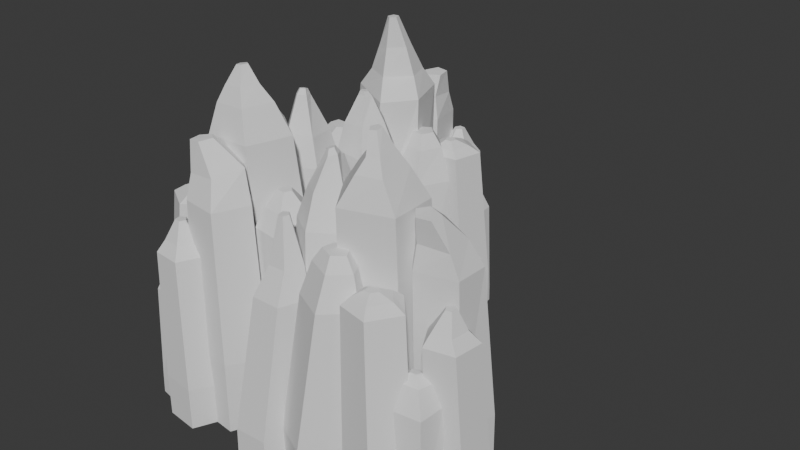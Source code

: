 # Source: StoneWallCorner.blend  (saved by Blender 4.5.88; exported with 4.5.12 LTS)
import bpy
from mathutils import Matrix  # noqa: F401  (used for matrix-valued properties, if any)

bpy.ops.wm.read_factory_settings(use_empty=True)
scene = bpy.context.scene
scene.name = 'Scene'

# ---- world
world_world = bpy.data.worlds.new('World'); scene.world = world_world
world_world.use_nodes = True; world_world.node_tree.nodes.clear()
_N = world_world.node_tree.nodes; _L = world_world.node_tree.links
n0 = _N.new('ShaderNodeOutputWorld'); n0.name = 'World Output'; n0.location = (200, 100)
n1 = _N.new('ShaderNodeBackground'); n1.name = 'Background'; n1.location = (-200, 100)
n1.inputs[0].default_value = (0.05088, 0.05088, 0.05088, 1.0)
_L.new(n1.outputs[0], n0.inputs[0])
n0.is_active_output = True
world_world.color = (0.05088, 0.05088, 0.05088)
world_world.sun_shadow_jitter_overblur = 0.0

# ---- meshes
me_cylinder_012 = bpy.data.meshes.new('Cylinder.012')
me_cylinder_012.from_pydata([(-1.304, -1.241, -3.014), (-1.318, -1.259, -1.077), (-0.3532, -1.932, -3.014), (-0.3673, -1.95, -1.135), (-0.7165, -3.05, -3.014), (-0.7306, -3.068, -1.117), (-1.892, -3.05, -3.014), (-1.906, -3.068, -1.113), (-2.255, -1.932, -3.014), (-2.269, -1.95, -1.07), (-0.7885, -2.106, 2.745), (-1.613, -1.487, 2.758), (-1.106, -3.054, 2.727), (-2.094, -3.077, 2.714), (-2.451, -2.059, 2.733), (-1.146, -2.183, 3.372), (-1.65, -1.924, 3.353), (-1.378, -2.808, 3.35), (-2.079, -2.792, 3.325), (-2.226, -2.3, 3.33), (-1.413, -2.283, 3.703), (-1.701, -2.171, 3.634), (-1.559, -2.644, 3.695), (-1.974, -2.649, 3.653), (-2.047, -2.398, 3.618), (-1.642, -2.335, 4.068), (-1.756, -2.252, 4.045), (-1.69, -2.463, 4.066), (-1.834, -2.459, 4.041), (-1.874, -2.329, 4.028), (-0.4239, -0.3214, -3.014), (-0.4267, -0.3313, -2.598), (0.08659, -0.4511, -3.014), (0.08374, -0.461, -2.649), (0.121, -0.9766, -3.014), (0.1181, -0.9866, -2.671), (-0.3682, -1.172, -3.014), (-0.3711, -1.182, -2.648), (-0.705, -0.7668, -3.014), (-0.7078, -0.7767, -2.611), (-0.002642, -0.6309, -0.4088), (-0.4399, -0.5198, -0.4088), (0.02682, -1.081, -0.4088), (-0.3922, -1.248, -0.4088), (-0.6807, -0.9013, -0.4088), (-0.1155, -0.749, 0.02981), (-0.399, -0.677, 0.02981), (-0.09644, -1.041, 0.02981), (-0.3681, -1.149, 0.02981), (-0.5551, -0.9243, 0.02981), (-0.2498, -0.8767, 0.6887), (-0.3433, -0.8529, 0.6887), (-0.2435, -0.9729, 0.6887), (-0.3331, -1.009, 0.6887), (-0.3948, -0.9345, 0.6887), (-1.678, -0.5716, -3.014), (-1.665, -0.5786, -2.141), (-1.342, 0.08786, -3.014), (-1.329, 0.08088, -2.28), (-0.6109, -0.02792, -3.014), (-0.5982, -0.03489, -2.109), (-0.4951, -0.7589, -3.014), (-0.4824, -0.7659, -2.247), (-1.155, -1.095, -3.014), (-1.142, -1.102, -2.223), (-1.024, -0.3088, 0.6241), (-1.312, -0.8738, 0.624), (-0.396, -0.4129, 0.6223), (-0.2954, -1.042, 0.6212), (-0.8616, -1.327, 0.6223), (-0.8356, -0.6374, 1.192), (-1.022, -1.004, 1.192), (-0.429, -0.7033, 1.192), (-0.3642, -1.11, 1.191), (-0.731, -1.296, 1.192), (-0.6668, -0.9504, 2.076), (-0.7335, -1.065, 2.073), (-0.5311, -0.9738, 2.077), (-0.5134, -1.103, 2.075), (-0.639, -1.159, 2.073), (-3.379, -1.826, -3.014), (-3.404, -1.819, -1.959), (-3.01, -1.103, -3.014), (-3.02, -1.068, -1.954), (-2.209, -1.229, -3.014), (-2.186, -1.198, -1.96), (-2.081, -2.031, -3.014), (-2.053, -2.032, -1.969), (-2.806, -2.4, -3.014), (-2.808, -2.417, -1.973), (-2.801, -1.461, 1.006), (-3.147, -2.167, 0.9976), (-2.035, -1.589, 0.9989), (-1.916, -2.36, 0.9864), (-2.605, -2.713, 0.9899), (-2.689, -1.687, 1.703), (-2.899, -2.196, 1.671), (-2.197, -1.761, 1.691), (-2.109, -2.302, 1.655), (-2.554, -2.541, 1.658), (-2.596, -1.856, 1.977), (-2.714, -2.151, 1.956), (-2.317, -1.894, 1.971), (-2.266, -2.208, 1.947), (-2.516, -2.354, 1.943), (-0.1271, -0.7979, -3.014), (-0.1362, -0.8108, -1.696), (0.5414, -1.242, -3.014), (0.5323, -1.255, -1.696), (0.3253, -2.015, -3.014), (0.3162, -2.028, -1.696), (-0.4766, -2.049, -3.014), (-0.4857, -2.062, -1.696), (-0.7562, -1.296, -3.014), (-0.7654, -1.309, -1.696), (0.4526, -1.371, 1.152), (-0.248, -1.011, 1.208), (0.2236, -2.234, 1.129), (-0.5875, -2.186, 1.183), (-0.8449, -1.476, 1.195), (0.2018, -1.483, 1.312), (-0.2823, -1.246, 1.355), (0.02728, -2.106, 1.299), (-0.5201, -2.057, 1.333), (-0.6698, -1.576, 1.351), (-0.1786, -1.639, 1.772), (-0.35, -1.526, 1.763), (-0.2423, -1.841, 1.769), (-0.4508, -1.84, 1.758), (-0.4989, -1.653, 1.749), (-2.442, -1.131, -3.014), (-2.426, -1.14, -1.43), (-2.025, -0.3113, -3.014), (-2.009, -0.32, -1.449), (-1.116, -0.4552, -3.014), (-1.1, -0.4639, -1.43), (-0.9718, -1.364, -3.014), (-0.9559, -1.373, -1.506), (-1.792, -1.782, -3.014), (-1.776, -1.79, -1.43), (-1.787, -0.4453, 1.808), (-2.19, -1.057, 1.829), (-0.9756, -0.6538, 1.769), (-0.8696, -1.411, 1.76), (-1.607, -1.71, 1.761), (-1.667, -0.6477, 2.469), (-1.93, -1.036, 2.499), (-1.1, -0.7557, 2.379), (-1.032, -1.338, 2.384), (-1.573, -1.46, 2.456), (-1.565, -0.9814, 3.121), (-1.633, -1.132, 3.135), (-1.376, -0.9936, 3.129), (-1.331, -1.161, 3.16), (-1.5, -1.251, 3.161), (-1.536, -1.015, 3.244), (-1.57, -1.105, 3.256), (-1.427, -1.016, 3.251), (-1.398, -1.108, 3.275), (-1.491, -1.164, 3.28), (-2.339, -4.384, -3.014), (-2.336, -4.374, -2.598), (-2.854, -4.274, -3.014), (-2.852, -4.264, -2.649), (-2.908, -3.75, -3.014), (-2.906, -3.74, -2.671), (-2.427, -3.537, -3.014), (-2.425, -3.527, -2.648), (-2.075, -3.928, -3.014), (-2.073, -3.918, -2.61), (-2.788, -4.205, -0.4863), (-2.236, -4.265, -0.448), (-2.856, -3.549, -0.4863), (-2.329, -3.369, -0.448), (-2.057, -3.791, -0.4215), (-2.63, -4.026, 0.007893), (-2.252, -4.094, -0.0115), (-2.674, -3.601, 0.0008428), (-2.318, -3.459, -0.02213), (-2.121, -3.762, -0.04004), (-2.453, -3.832, 0.1402), (-2.332, -3.86, 0.1307), (-2.466, -3.697, 0.1427), (-2.352, -3.648, 0.1322), (-2.281, -3.749, 0.1189), (-1.095, -4.086, -3.014), (-1.108, -4.08, -2.141), (-1.406, -4.758, -3.014), (-1.419, -4.751, -2.095), (-2.141, -4.67, -3.014), (-2.154, -4.664, -2.068), (-2.285, -3.944, -3.014), (-2.297, -3.938, -2.247), (-1.638, -3.583, -3.014), (-1.651, -3.577, -2.223), (-1.631, -4.588, 0.6815), (-1.365, -4.013, 0.6813), (-2.261, -4.513, 0.6756), (-2.384, -3.891, 0.6713), (-1.831, -3.582, 0.675), (-1.765, -4.403, 0.9173), (-1.589, -4.034, 0.9161), (-2.173, -4.355, 0.9109), (-2.249, -3.955, 0.9058), (-1.888, -3.758, 0.9084), (-1.867, -4.231, 1.319), (-1.805, -4.114, 1.317), (-2.002, -4.215, 1.319), (-2.024, -4.087, 1.317), (-1.902, -4.025, 1.316), (0.5382, -2.761, -3.014), (0.5242, -2.754, -1.71), (0.204, -3.484, -3.014), (0.19, -3.477, -1.71), (-0.5871, -3.39, -3.014), (-0.6011, -3.383, -1.71), (-0.7418, -2.608, -3.014), (-0.7557, -2.601, -1.71), (-0.0463, -2.22, -3.014), (-0.06026, -2.213, -1.71), (-0.0157, -3.368, 1.189), (0.3138, -2.657, 1.19), (-0.7884, -3.249, 1.2), (-0.915, -2.51, 1.217), (-0.2615, -2.143, 1.205), (-0.1961, -3.128, 1.597), (0.02958, -2.661, 1.6), (-0.7175, -3.039, 1.584), (-0.8111, -2.541, 1.579), (-0.3584, -2.31, 1.591), (-0.401, -2.82, 1.909), (-0.3248, -2.668, 1.911), (-0.5787, -2.79, 1.904), (-0.6106, -2.622, 1.903), (-0.4553, -2.546, 1.908), (-2.654, -3.919, -3.014), (-2.645, -3.906, -1.696), (-3.339, -3.501, -3.014), (-3.33, -3.488, -1.696), (-3.152, -2.72, -3.014), (-3.144, -2.707, -1.696), (-2.352, -2.656, -3.014), (-2.344, -2.643, -1.696), (-2.044, -3.397, -3.014), (-2.036, -3.384, -1.696), (-3.137, -3.268, 1.284), (-2.526, -3.655, 1.28), (-2.981, -2.595, 1.28), (-2.307, -2.526, 1.272), (-2.012, -3.197, 1.272), (-2.929, -3.135, 1.426), (-2.52, -3.401, 1.422), (-2.83, -2.695, 1.414), (-2.393, -2.651, 1.402), (-2.191, -3.099, 1.407), (-2.679, -3.005, 1.529), (-2.543, -3.094, 1.528), (-2.652, -2.853, 1.529), (-2.504, -2.843, 1.527), (-2.435, -2.994, 1.526), (-0.353, -3.498, -3.014), (-0.3692, -3.49, -1.507), (-0.7391, -4.333, -3.014), (-0.7552, -4.325, -1.43), (-1.653, -4.224, -3.014), (-1.669, -4.216, -1.43), (-1.831, -3.321, -3.014), (-1.848, -3.313, -1.506), (-1.028, -2.872, -3.014), (-1.044, -2.864, -1.476), (-1.002, -4.146, 1.727), (-0.7116, -3.365, 1.737), (-1.716, -4.138, 1.735), (-1.922, -3.3, 1.727), (-1.308, -2.82, 1.737), (-1.181, -3.921, 2.261), (-0.9573, -3.242, 2.392), (-1.74, -3.96, 2.202), (-1.858, -3.34, 2.246), (-1.388, -2.915, 2.368), (-1.675, -3.721, 2.834), (-1.585, -3.413, 2.861), (-1.936, -3.701, 2.81), (-1.991, -3.411, 2.807), (-1.78, -3.25, 2.844), (-1.648, -0.6107, -3.014), (-1.85, -0.5609, -2.607), (-2.385, -0.4371, -3.014), (-2.382, -0.4272, -2.669), (-2.414, 0.08741, -3.014), (-2.416, 0.09838, -2.648), (-1.655, 0.2303, -3.014), (-1.893, 0.2868, -2.63), (-1.412, -0.1565, -3.014), (-1.581, -0.1133, -2.647), (-2.295, -0.2573, -0.3805), (-1.858, -0.3684, -0.3805), (-2.325, 0.1929, -0.3805), (-1.904, 0.3597, -0.3805), (-1.617, 0.01314, -0.3805), (-2.183, -0.1392, 0.05806), (-1.899, -0.2112, 0.05806), (-2.202, 0.1527, 0.05806), (-1.93, 0.2611, 0.05806), (-1.743, 0.03616, 0.05806), (-2.048, -0.01151, 0.7169), (-1.955, -0.03526, 0.7169), (-2.055, 0.08473, 0.7169), (-1.965, 0.1205, 0.7169), (-1.903, 0.0463, 0.7169), (-3.448, -0.9663, -3.014), (-3.434, -0.967, -2.157), (-3.439, -0.2263, -3.014), (-3.424, -0.2269, -2.188), (-2.732, -0.006727, -3.014), (-2.718, -0.007361, -2.257), (-2.296, -0.6127, -3.014), (-2.29, -0.6117, -2.222), (-2.748, -1.204, -3.014), (-2.733, -1.205, -2.198), (-2.979, -0.4416, 0.6241), (-2.987, -1.076, 0.624), (-2.369, -0.257, 0.6223), (-2.0, -0.7769, 0.6212), (-2.382, -1.282, 0.6224), (-2.686, -0.5956, 1.218), (-2.695, -0.9978, 1.222), (-2.29, -0.4775, 1.217), (-2.053, -0.8073, 1.219), (-2.307, -1.127, 1.223), (-2.449, -0.6542, 2.162), (-2.458, -0.7789, 2.161), (-2.304, -0.6241, 2.158), (-2.235, -0.7279, 2.155), (-2.331, -0.8222, 2.157), (0.2181, 1.212, -3.014), (0.1999, 1.226, -1.077), (-0.4729, 0.2608, -3.014), (-0.4911, 0.2749, -1.135), (-1.591, 0.624, -3.014), (-1.609, 0.6382, -1.117), (-1.591, 1.8, -3.014), (-1.609, 1.814, -1.113), (-0.4729, 2.163, -3.014), (-0.4911, 2.177, -1.07), (-0.7719, 0.5945, 2.8), (-0.18, 1.409, 2.8), (-1.73, 0.9056, 2.797), (-1.73, 1.913, 2.794), (-0.7719, 2.224, 2.797), (-0.9135, 0.8998, 3.455), (-0.6641, 1.396, 3.44), (-1.566, 1.109, 3.445), (-1.567, 1.797, 3.427), (-1.065, 1.952, 3.427), (-1.041, 1.145, 3.798), (-0.9355, 1.427, 3.731), (-1.417, 1.278, 3.796), (-1.433, 1.685, 3.759), (-1.178, 1.761, 3.722), (-1.097, 1.371, 4.164), (-1.015, 1.484, 4.141), (-1.23, 1.414, 4.164), (-1.23, 1.554, 4.141), (-1.097, 1.598, 4.127), (1.138, 0.3314, -3.014), (1.128, 0.3343, -2.598), (1.008, -0.179, -3.014), (0.9982, -0.1762, -2.649), (0.4826, -0.2134, -3.014), (0.4726, -0.2106, -2.671), (0.2874, 0.2758, -3.014), (0.2775, 0.2786, -2.648), (0.6924, 0.6125, -3.014), (0.6825, 0.6153, -2.611), (0.8283, -0.08982, -0.4088), (0.9394, 0.3474, -0.4088), (0.3781, -0.1193, -0.4088), (0.211, 0.2998, -0.4088), (0.5579, 0.5882, -0.4088), (0.7102, 0.02309, 0.02981), (0.7822, 0.3066, 0.02981), (0.4183, 0.003985, 0.02981), (0.31, 0.2757, 0.02981), (0.5349, 0.4627, 0.02981), (0.5825, 0.1573, 0.6887), (0.6063, 0.2508, 0.6887), (0.4863, 0.1511, 0.6887), (0.4506, 0.2406, 0.6887), (0.5247, 0.3023, 0.6887), (0.8876, 1.585, -3.014), (0.8806, 1.573, -2.141), (1.547, 1.249, -3.014), (1.54, 1.237, -2.28), (1.431, 0.5184, -3.014), (1.424, 0.5057, -2.109), (0.7003, 0.4026, -3.014), (0.6933, 0.3899, -2.247), (0.3643, 1.062, -3.014), (0.3573, 1.049, -2.223), (1.15, 0.932, 0.6241), (0.5854, 1.22, 0.624), (1.046, 0.3036, 0.6223), (0.4169, 0.2029, 0.6212), (0.132, 0.7692, 0.6223), (0.8218, 0.7432, 1.192), (0.4555, 0.9297, 1.192), (0.7559, 0.3365, 1.192), (0.349, 0.2717, 1.191), (0.1633, 0.6384, 1.192), (0.4953, 0.5634, 2.082), (0.3746, 0.6249, 2.082), (0.4741, 0.4296, 2.082), (0.3403, 0.4083, 2.082), (0.2788, 0.5291, 2.082), (-0.3668, 3.287, -3.014), (-0.3595, 3.312, -1.959), (0.3557, 2.918, -3.014), (0.3917, 2.927, -1.954), (0.2298, 2.116, -3.014), (0.2615, 2.094, -1.96), (-0.572, 1.989, -3.014), (-0.5728, 1.96, -1.969), (-0.9412, 2.713, -3.014), (-0.9577, 2.716, -1.973), (-0.01764, 2.702, 0.9984), (-0.7082, 3.054, 0.9978), (-0.1437, 1.936, 0.9946), (-0.9131, 1.814, 0.9916), (-1.262, 2.506, 0.9936), (-0.3284, 2.544, 1.687), (-0.7797, 2.774, 1.686), (-0.4087, 2.043, 1.684), (-0.9097, 1.964, 1.682), (-1.139, 2.415, 1.684), (-0.5226, 2.426, 1.979), (-0.7801, 2.557, 1.979), (-0.5678, 2.14, 1.979), (-0.8532, 2.095, 1.979), (-0.9844, 2.353, 1.979), (0.6613, 0.03462, -3.014), (0.6484, 0.04372, -1.696), (0.2169, -0.6338, -3.014), (0.2041, -0.6247, -1.696), (-0.5562, -0.4178, -3.014), (-0.569, -0.4087, -1.696), (-0.5896, 0.3842, -3.014), (-0.6024, 0.3933, -1.696), (0.1628, 0.6638, -3.014), (0.15, 0.6729, -1.696), (0.08868, -0.5451, 1.152), (0.4486, 0.1555, 1.208), (-0.7746, -0.316, 1.129), (-0.7343, 0.4892, 1.186), (-0.01929, 0.7506, 1.196), (-0.02365, -0.2942, 1.312), (0.2134, 0.1898, 1.355), (-0.6476, -0.1203, 1.3), (-0.6077, 0.4194, 1.338), (-0.1228, 0.5726, 1.353), (-0.1908, 0.07721, 1.776), (-0.07913, 0.2472, 1.768), (-0.3995, 0.1356, 1.776), (-0.4054, 0.3383, 1.768), (-0.214, 0.39, 1.758), (0.328, 2.35, -3.014), (0.3194, 2.334, -1.43), (1.148, 1.932, -3.014), (1.139, 1.916, -1.449), (1.004, 1.023, -3.014), (0.9953, 1.007, -1.43), (0.09515, 0.8793, -3.014), (0.08647, 0.8635, -1.506), (-0.3226, 1.699, -3.014), (-0.3313, 1.683, -1.43), (0.9265, 1.66, 1.77), (0.2243, 2.018, 1.77), (0.8033, 0.8816, 1.77), (0.02479, 0.7583, 1.77), (-0.333, 1.461, 1.77), (0.7012, 1.518, 2.447), (0.2333, 1.734, 2.475), (0.6706, 0.9839, 2.386), (0.05557, 0.8865, 2.411), (-0.1437, 1.384, 2.478), (0.3816, 1.398, 3.156), (0.2096, 1.449, 3.177), (0.3803, 1.215, 3.165), (0.1958, 1.155, 3.204), (0.08806, 1.311, 3.212), (0.3478, 1.366, 3.284), (0.246, 1.391, 3.302), (0.3512, 1.26, 3.291), (0.2484, 1.223, 3.32), (0.1836, 1.308, 3.329), (-2.925, 2.246, -3.014), (-2.915, 2.244, -2.598), (-2.815, 2.762, -3.014), (-2.805, 2.759, -2.649), (-2.291, 2.816, -3.014), (-2.281, 2.814, -2.671), (-2.077, 2.335, -3.014), (-2.067, 2.332, -2.648), (-2.469, 1.983, -3.014), (-2.459, 1.98, -2.61), (-2.746, 2.695, -0.4863), (-2.806, 2.143, -0.448), (-2.089, 2.764, -0.4863), (-1.91, 2.236, -0.448), (-2.332, 1.964, -0.4215), (-2.567, 2.537, 0.007894), (-2.635, 2.159, -0.0115), (-2.141, 2.581, 0.000843), (-2.0, 2.225, -0.02213), (-2.303, 2.029, -0.04004), (-2.373, 2.361, 0.1402), (-2.401, 2.239, 0.1307), (-2.238, 2.373, 0.1427), (-2.189, 2.26, 0.1322), (-2.29, 2.188, 0.1189), (-2.627, 1.003, -3.014), (-2.62, 1.016, -2.141), (-3.299, 1.313, -3.014), (-3.292, 1.326, -2.095), (-3.211, 2.048, -3.014), (-3.205, 2.061, -2.068), (-2.485, 2.192, -3.014), (-2.479, 2.205, -2.247), (-2.124, 1.546, -3.014), (-2.118, 1.559, -2.223), (-3.129, 1.539, 0.6815), (-2.554, 1.273, 0.6813), (-3.054, 2.168, 0.6756), (-2.432, 2.292, 0.6713), (-2.123, 1.738, 0.6752), (-2.943, 1.673, 0.9174), (-2.57, 1.501, 0.9172), (-2.894, 2.081, 0.9109), (-2.491, 2.161, 0.9067), (-2.29, 1.802, 0.9106), (-2.725, 1.815, 1.325), (-2.602, 1.758, 1.325), (-2.708, 1.949, 1.325), (-2.576, 1.976, 1.325), (-2.509, 1.857, 1.325), (-1.302, -0.6307, -3.014), (-1.295, -0.6167, -1.71), (-2.025, -0.2964, -3.014), (-2.018, -0.2824, -1.71), (-1.931, 0.4946, -3.014), (-1.924, 0.5086, -1.71), (-1.149, 0.6493, -3.014), (-1.142, 0.6633, -1.71), (-0.7607, -0.04616, -3.014), (-0.7537, -0.03219, -1.71), (-1.91, -0.07736, 1.19), (-1.198, -0.4063, 1.19), (-1.805, 0.684, 1.206), (-1.069, 0.8076, 1.225), (-0.6862, 0.1671, 1.206), (-1.688, 0.08798, 1.606), (-1.213, -0.1315, 1.606), (-1.619, 0.5931, 1.601), (-1.124, 0.685, 1.597), (-0.8727, 0.2481, 1.601), (-1.41, 0.2684, 1.93), (-1.253, 0.1961, 1.93), (-1.39, 0.4385, 1.93), (-1.222, 0.4699, 1.929), (-1.137, 0.3219, 1.93), (-2.46, 2.561, -3.014), (-2.447, 2.553, -1.696), (-2.042, 3.246, -3.014), (-2.029, 3.238, -1.696), (-1.261, 3.06, -3.014), (-1.248, 3.051, -1.696), (-1.197, 2.26, -3.014), (-1.184, 2.251, -1.696), (-1.938, 1.952, -3.014), (-1.925, 1.943, -1.696), (-1.82, 3.035, 1.289), (-2.178, 2.449, 1.289), (-1.151, 2.876, 1.287), (-1.096, 2.191, 1.285), (-1.731, 1.927, 1.287), (-1.699, 2.818, 1.437), (-1.931, 2.438, 1.437), (-1.265, 2.714, 1.427), (-1.23, 2.27, 1.42), (-1.641, 2.099, 1.426), (-1.573, 2.565, 1.548), (-1.65, 2.44, 1.548), (-1.43, 2.531, 1.548), (-1.419, 2.384, 1.548), (-1.554, 2.328, 1.548), (-2.039, 0.2606, -3.014), (-2.03, 0.2767, -1.507), (-2.874, 0.6466, -3.014), (-2.866, 0.6627, -1.43), (-2.765, 1.56, -3.014), (-2.757, 1.576, -1.43), (-1.862, 1.739, -3.014), (-1.854, 1.755, -1.506), (-1.413, 0.9357, -3.014), (-1.405, 0.9518, -1.476), (-2.674, 0.9209, 1.742), (-1.945, 0.5874, 1.758), (-2.572, 1.715, 1.757), (-1.803, 1.863, 1.761), (-1.412, 1.175, 1.77), (-2.423, 1.124, 2.304), (-1.861, 0.8023, 2.445), (-2.386, 1.747, 2.247), (-1.863, 1.784, 2.305), (-1.547, 1.223, 2.432), (-2.298, 1.557, 2.906), (-2.042, 1.423, 2.941), (-2.274, 1.821, 2.883), (-2.026, 1.842, 2.887), (-1.897, 1.604, 2.928), (1.634, 0.9732, -3.014), (1.655, 0.974, -1.1), (2.371, 2.16, -3.014), (2.389, 2.144, -1.135), (3.49, 1.8, -3.014), (3.508, 1.786, -1.117), (3.49, 0.624, -3.014), (3.508, 0.6099, -1.113), (2.341, 0.1039, -3.014), (2.363, 0.1088, -1.076), (2.562, 1.824, 2.655), (1.911, 0.7, 2.649), (3.514, 1.516, 2.681), (3.511, 0.5101, 2.681), (2.557, 0.1957, 2.657), (2.583, 1.514, 3.064), (2.317, 0.9677, 3.051), (3.234, 1.307, 3.09), (3.235, 0.6197, 3.096), (2.728, 0.4636, 3.079), (2.562, 1.264, 3.654), (2.453, 0.9813, 3.654), (2.939, 1.131, 3.669), (2.955, 0.7247, 3.687), (2.697, 0.6482, 3.683), (2.566, 1.036, 4.31), (2.484, 0.9225, 4.315), (2.7, 0.9925, 4.315), (2.7, 0.8525, 4.321), (2.566, 0.8092, 4.321), (0.8485, 1.555, -3.014), (0.8983, 1.758, -2.607), (1.022, 2.292, -3.014), (1.032, 2.289, -2.669), (1.547, 2.321, -3.014), (1.558, 2.324, -2.648), (1.689, 1.563, -3.014), (1.746, 1.8, -2.63), (1.303, 1.32, -3.014), (1.346, 1.488, -2.647), (1.202, 2.203, -0.3805), (1.091, 1.766, -0.3805), (1.652, 2.232, -0.3805), (1.819, 1.812, -0.3805), (1.472, 1.525, -0.3805), (1.32, 2.09, 0.05806), (1.248, 1.807, 0.05806), (1.612, 2.109, 0.05806), (1.72, 1.838, 0.05806), (1.495, 1.651, 0.05806), (1.448, 1.956, 0.7169), (1.424, 1.862, 0.7169), (1.544, 1.962, 0.7169), (1.58, 1.873, 0.7169), (1.506, 1.811, 0.7169), (0.4929, 3.356, -3.014), (0.4922, 3.341, -2.157), (1.233, 3.346, -3.014), (1.232, 3.332, -2.188), (1.452, 2.64, -3.014), (1.452, 2.625, -2.257), (0.8465, 2.204, -3.014), (0.8475, 2.198, -2.222), (0.255, 2.655, -3.014), (0.2544, 2.641, -2.198), (1.018, 2.886, 0.6241), (0.3836, 2.894, 0.624), (1.202, 2.277, 0.6223), (0.6823, 1.908, 0.6212), (0.1763, 2.29, 0.6223), (0.8064, 2.571, 1.192), (0.3954, 2.577, 1.192), (0.927, 2.176, 1.192), (0.5904, 1.937, 1.191), (0.2622, 2.186, 1.192), (0.5932, 2.266, 2.082), (0.4577, 2.268, 2.082), (0.6309, 2.124, 2.082), (0.521, 2.05, 2.082), (0.4141, 2.139, 2.082), (2.265, -0.8631, -3.014), (2.258, -0.8883, -1.959), (1.517, -0.6275, -3.014), (1.493, -0.5769, -1.953), (1.602, -0.03532, -3.014), (1.588, 0.0758, -1.956), (2.42, 0.1732, -3.014), (2.435, 0.2728, -1.966), (2.84, -0.2897, -3.014), (2.856, -0.292, -1.973), (1.916, -0.2783, 0.9984), (2.607, -0.6305, 0.9978), (2.042, 0.4842, 0.9946), (2.812, 0.6095, 0.9916), (3.161, -0.08213, 0.9936), (2.221, -0.1478, 1.686), (2.678, -0.3499, 1.686), (2.282, 0.2627, 1.683), (2.798, 0.4335, 1.681), (3.035, 0.008478, 1.684), (2.407, -0.005799, 1.975), (2.665, -0.1335, 1.976), (2.441, 0.2459, 1.974), (2.728, 0.3205, 1.974), (2.864, 0.07107, 1.975), (1.237, 2.389, -3.014), (1.25, 2.38, -1.696), (1.682, 3.058, -3.014), (1.695, 3.048, -1.696), (2.455, 2.841, -3.014), (2.468, 2.832, -1.696), (2.487, 2.035, -3.014), (2.5, 2.023, -1.696), (1.669, 1.413, -3.014), (1.679, 1.392, -1.696), (1.81, 2.969, 1.152), (1.45, 2.268, 1.208), (2.673, 2.74, 1.129), (2.633, 1.934, 1.186), (1.893, 1.544, 1.196), (1.922, 2.718, 1.312), (1.677, 2.19, 1.355), (2.546, 2.544, 1.3), (2.505, 1.997, 1.338), (1.984, 1.657, 1.353), (2.08, 2.297, 1.776), (1.946, 2.011, 1.768), (2.291, 2.255, 1.776), (2.281, 1.972, 1.767), (2.069, 1.811, 1.757), (1.489, -0.3494, -3.014), (1.497, -0.3336, -1.43), (0.6687, 0.06834, -3.014), (0.6774, 0.08415, -1.52), (0.8126, 0.9772, -3.014), (0.8213, 0.993, -1.43), (1.721, 1.121, -3.014), (1.73, 1.137, -1.495), (2.139, 0.3013, -3.014), (2.148, 0.3171, -1.43), (0.89, 0.3404, 1.77), (1.591, -0.01803, 1.769), (1.013, 1.119, 1.77), (1.79, 1.241, 1.769), (2.142, 0.5391, 1.768), (1.092, 0.4779, 2.432), (1.536, 0.2611, 2.44), (1.128, 1.012, 2.371), (1.718, 1.109, 2.362), (1.896, 0.6118, 2.411), (1.314, 0.5917, 2.998), (1.471, 0.5408, 2.981), (1.316, 0.7747, 2.999), (1.483, 0.8347, 2.987), (1.579, 0.6792, 2.977), (1.328, 0.6228, 3.094), (1.419, 0.598, 3.083), (1.324, 0.7293, 3.096), (1.416, 0.7663, 3.091), (1.473, 0.6815, 3.085), (4.824, 0.1772, -3.014), (4.814, 0.1796, -2.598), (4.714, -0.3379, -3.014), (4.704, -0.3354, -2.649), (4.19, -0.3924, -3.014), (4.18, -0.3899, -2.671), (3.976, 0.08901, -3.014), (3.966, 0.09148, -2.648), (4.368, 0.441, -3.014), (4.358, 0.4435, -2.61), (4.644, -0.2717, -0.4863), (4.704, 0.2805, -0.448), (3.988, -0.34, -0.4863), (3.809, 0.1873, -0.448), (4.231, 0.4594, -0.4215), (4.465, -0.1134, 0.007894), (4.534, 0.2643, -0.0115), (4.04, -0.1576, 0.000843), (3.899, 0.1982, -0.02213), (4.201, 0.3949, -0.04004), (4.272, 0.06277, 0.1402), (4.3, 0.1843, 0.1307), (4.137, 0.05059, 0.1427), (4.087, 0.1638, 0.1322), (4.189, 0.2353, 0.1189), (4.526, 1.421, -3.014), (4.519, 1.408, -2.141), (5.197, 1.11, -3.014), (5.191, 1.097, -2.095), (5.11, 0.3753, -3.014), (5.103, 0.3623, -2.068), (4.384, 0.2316, -3.014), (4.377, 0.2186, -2.247), (4.023, 0.8777, -3.014), (4.016, 0.8647, -2.223), (5.028, 0.8847, 0.6815), (4.452, 1.151, 0.6813), (4.953, 0.2552, 0.6756), (4.331, 0.1321, 0.6713), (4.022, 0.6856, 0.6752), (4.842, 0.7506, 0.9174), (4.468, 0.9231, 0.9172), (4.793, 0.3425, 0.9109), (4.39, 0.2627, 0.9067), (4.189, 0.6215, 0.9106), (4.623, 0.6088, 1.325), (4.5, 0.6657, 1.325), (4.607, 0.4742, 1.325), (4.474, 0.4479, 1.325), (4.408, 0.5662, 1.325), (3.201, 3.054, -3.014), (3.194, 3.04, -1.71), (3.924, 2.72, -3.014), (3.917, 2.706, -1.71), (3.829, 1.929, -3.014), (3.822, 1.915, -1.71), (3.048, 1.774, -3.014), (3.041, 1.76, -1.71), (2.659, 2.47, -3.014), (2.652, 2.456, -1.71), (3.808, 2.501, 1.19), (3.097, 2.83, 1.19), (3.703, 1.74, 1.206), (2.968, 1.616, 1.225), (2.585, 2.257, 1.206), (3.587, 2.336, 1.606), (3.112, 2.555, 1.606), (3.517, 1.831, 1.601), (3.021, 1.739, 1.597), (2.771, 2.176, 1.601), (3.3, 2.155, 1.929), (3.144, 2.228, 1.929), (3.276, 1.985, 1.928), (3.108, 1.954, 1.926), (3.025, 2.102, 1.928), (4.359, -0.1376, -3.014), (4.346, -0.129, -1.696), (3.94, -0.8226, -3.014), (3.927, -0.814, -1.696), (3.16, -0.6363, -3.014), (3.146, -0.6277, -1.696), (3.096, 0.1638, -3.014), (3.082, 0.1724, -1.696), (3.837, 0.472, -3.014), (3.823, 0.4806, -1.696), (3.719, -0.6118, 1.289), (4.077, -0.02507, 1.289), (3.05, -0.4522, 1.287), (2.995, 0.2331, 1.285), (3.63, 0.4971, 1.287), (3.597, -0.3943, 1.437), (3.83, -0.01388, 1.437), (3.164, -0.2908, 1.427), (3.128, 0.1535, 1.42), (3.54, 0.3247, 1.426), (3.472, -0.1414, 1.548), (3.549, -0.01593, 1.548), (3.329, -0.1072, 1.548), (3.317, 0.03929, 1.548), (3.453, 0.09573, 1.548), (3.937, 2.163, -3.014), (3.929, 2.147, -1.507), (4.772, 1.777, -3.014), (4.764, 1.761, -1.43), (4.663, 0.8634, -3.014), (4.655, 0.8473, -1.43), (3.761, 0.6848, -3.014), (3.753, 0.6686, -1.506), (3.312, 1.488, -3.014), (3.304, 1.472, -1.476), (4.573, 1.503, 1.742), (3.841, 1.837, 1.758), (4.47, 0.7089, 1.757), (3.695, 0.5613, 1.76), (3.301, 1.25, 1.769), (4.288, 1.302, 2.3), (3.699, 1.622, 2.416), (4.255, 0.679, 2.244), (3.711, 0.6405, 2.288), (3.373, 1.2, 2.377), (4.086, 0.8681, 2.825), (3.811, 1.0, 2.813), (4.066, 0.6042, 2.809), (3.804, 0.582, 2.781), (3.66, 0.8188, 2.785)], [], [(0, 1, 3, 2), (2, 3, 5, 4), (4, 5, 7, 6), (5, 3, 10, 12), (6, 7, 9, 8), (8, 9, 1, 0), (0, 2, 4, 6, 8), (14, 13, 18, 19), (1, 9, 14, 11), (3, 1, 11, 10), (7, 5, 12, 13), (9, 7, 13, 14), (16, 19, 24, 21), (12, 10, 15, 17), (11, 14, 19, 16), (13, 12, 17, 18), (10, 11, 16, 15), (21, 24, 29, 26), (18, 17, 22, 23), (15, 16, 21, 20), (19, 18, 23, 24), (17, 15, 20, 22), (25, 26, 29, 28, 27), (23, 22, 27, 28), (20, 21, 26, 25), (24, 23, 28, 29), (22, 20, 25, 27), (30, 31, 33, 32), (32, 33, 35, 34), (34, 35, 37, 36), (35, 33, 40, 42), (36, 37, 39, 38), (38, 39, 31, 30), (30, 32, 34, 36, 38), (44, 43, 48, 49), (31, 39, 44, 41), (33, 31, 41, 40), (37, 35, 42, 43), (39, 37, 43, 44), (46, 49, 54, 51), (42, 40, 45, 47), (41, 44, 49, 46), (43, 42, 47, 48), (40, 41, 46, 45), (50, 51, 54, 53, 52), (48, 47, 52, 53), (45, 46, 51, 50), (49, 48, 53, 54), (47, 45, 50, 52), (55, 56, 58, 57), (57, 58, 60, 59), (59, 60, 62, 61), (60, 58, 65, 67), (61, 62, 64, 63), (63, 64, 56, 55), (55, 57, 59, 61, 63), (69, 68, 73, 74), (56, 64, 69, 66), (58, 56, 66, 65), (62, 60, 67, 68), (64, 62, 68, 69), (71, 74, 79, 76), (67, 65, 70, 72), (66, 69, 74, 71), (68, 67, 72, 73), (65, 66, 71, 70), (75, 76, 79, 78, 77), (73, 72, 77, 78), (70, 71, 76, 75), (74, 73, 78, 79), (72, 70, 75, 77), (80, 81, 83, 82), (82, 83, 85, 84), (84, 85, 87, 86), (85, 83, 90, 92), (86, 87, 89, 88), (88, 89, 81, 80), (80, 82, 84, 86, 88), (94, 93, 98, 99), (81, 89, 94, 91), (83, 81, 91, 90), (87, 85, 92, 93), (89, 87, 93, 94), (96, 99, 104, 101), (92, 90, 95, 97), (91, 94, 99, 96), (93, 92, 97, 98), (90, 91, 96, 95), (100, 101, 104, 103, 102), (98, 97, 102, 103), (95, 96, 101, 100), (99, 98, 103, 104), (97, 95, 100, 102), (105, 106, 108, 107), (107, 108, 110, 109), (109, 110, 112, 111), (110, 108, 115, 117), (111, 112, 114, 113), (113, 114, 106, 105), (105, 107, 109, 111, 113), (119, 118, 123, 124), (106, 114, 119, 116), (108, 106, 116, 115), (112, 110, 117, 118), (114, 112, 118, 119), (121, 124, 129, 126), (117, 115, 120, 122), (116, 119, 124, 121), (118, 117, 122, 123), (115, 116, 121, 120), (125, 126, 129, 128, 127), (123, 122, 127, 128), (120, 121, 126, 125), (124, 123, 128, 129), (122, 120, 125, 127), (130, 131, 133, 132), (132, 133, 135, 134), (134, 135, 137, 136), (135, 133, 140, 142), (136, 137, 139, 138), (138, 139, 131, 130), (130, 132, 134, 136, 138), (144, 143, 148, 149), (131, 139, 144, 141), (133, 131, 141, 140), (137, 135, 142, 143), (139, 137, 143, 144), (146, 149, 154, 151), (142, 140, 145, 147), (141, 144, 149, 146), (143, 142, 147, 148), (140, 141, 146, 145), (153, 152, 157, 158), (148, 147, 152, 153), (145, 146, 151, 150), (149, 148, 153, 154), (147, 145, 150, 152), (155, 156, 159, 158, 157), (150, 151, 156, 155), (154, 153, 158, 159), (152, 150, 155, 157), (151, 154, 159, 156), (160, 161, 163, 162), (162, 163, 165, 164), (164, 165, 167, 166), (165, 163, 170, 172), (166, 167, 169, 168), (168, 169, 161, 160), (160, 162, 164, 166, 168), (174, 173, 178, 179), (161, 169, 174, 171), (163, 161, 171, 170), (167, 165, 172, 173), (169, 167, 173, 174), (176, 179, 184, 181), (172, 170, 175, 177), (171, 174, 179, 176), (173, 172, 177, 178), (170, 171, 176, 175), (180, 181, 184, 183, 182), (178, 177, 182, 183), (175, 176, 181, 180), (179, 178, 183, 184), (177, 175, 180, 182), (185, 186, 188, 187), (187, 188, 190, 189), (189, 190, 192, 191), (190, 188, 195, 197), (191, 192, 194, 193), (193, 194, 186, 185), (185, 187, 189, 191, 193), (199, 198, 203, 204), (186, 194, 199, 196), (188, 186, 196, 195), (192, 190, 197, 198), (194, 192, 198, 199), (201, 204, 209, 206), (197, 195, 200, 202), (196, 199, 204, 201), (198, 197, 202, 203), (195, 196, 201, 200), (205, 206, 209, 208, 207), (203, 202, 207, 208), (200, 201, 206, 205), (204, 203, 208, 209), (202, 200, 205, 207), (210, 211, 213, 212), (212, 213, 215, 214), (214, 215, 217, 216), (215, 213, 220, 222), (216, 217, 219, 218), (218, 219, 211, 210), (210, 212, 214, 216, 218), (224, 223, 228, 229), (211, 219, 224, 221), (213, 211, 221, 220), (217, 215, 222, 223), (219, 217, 223, 224), (226, 229, 234, 231), (222, 220, 225, 227), (221, 224, 229, 226), (223, 222, 227, 228), (220, 221, 226, 225), (230, 231, 234, 233, 232), (228, 227, 232, 233), (225, 226, 231, 230), (229, 228, 233, 234), (227, 225, 230, 232), (235, 236, 238, 237), (237, 238, 240, 239), (239, 240, 242, 241), (240, 238, 245, 247), (241, 242, 244, 243), (243, 244, 236, 235), (235, 237, 239, 241, 243), (249, 248, 253, 254), (236, 244, 249, 246), (238, 236, 246, 245), (242, 240, 247, 248), (244, 242, 248, 249), (251, 254, 259, 256), (247, 245, 250, 252), (246, 249, 254, 251), (248, 247, 252, 253), (245, 246, 251, 250), (255, 256, 259, 258, 257), (253, 252, 257, 258), (250, 251, 256, 255), (254, 253, 258, 259), (252, 250, 255, 257), (260, 261, 263, 262), (262, 263, 265, 264), (264, 265, 267, 266), (265, 263, 270, 272), (266, 267, 269, 268), (268, 269, 261, 260), (260, 262, 264, 266, 268), (274, 273, 278, 279), (261, 269, 274, 271), (263, 261, 271, 270), (267, 265, 272, 273), (269, 267, 273, 274), (276, 279, 284, 281), (272, 270, 275, 277), (271, 274, 279, 276), (273, 272, 277, 278), (270, 271, 276, 275), (280, 281, 284, 283, 282), (278, 277, 282, 283), (275, 276, 281, 280), (279, 278, 283, 284), (277, 275, 280, 282), (285, 286, 288, 287), (287, 288, 290, 289), (289, 290, 292, 291), (290, 288, 295, 297), (291, 292, 294, 293), (293, 294, 286, 285), (285, 287, 289, 291, 293), (299, 298, 303, 304), (286, 294, 299, 296), (288, 286, 296, 295), (292, 290, 297, 298), (294, 292, 298, 299), (301, 304, 309, 306), (297, 295, 300, 302), (296, 299, 304, 301), (298, 297, 302, 303), (295, 296, 301, 300), (305, 306, 309, 308, 307), (303, 302, 307, 308), (300, 301, 306, 305), (304, 303, 308, 309), (302, 300, 305, 307), (310, 311, 313, 312), (312, 313, 315, 314), (314, 315, 317, 316), (315, 313, 320, 322), (316, 317, 319, 318), (318, 319, 311, 310), (310, 312, 314, 316, 318), (324, 323, 328, 329), (311, 319, 324, 321), (313, 311, 321, 320), (317, 315, 322, 323), (319, 317, 323, 324), (326, 329, 334, 331), (322, 320, 325, 327), (321, 324, 329, 326), (323, 322, 327, 328), (320, 321, 326, 325), (330, 331, 334, 333, 332), (328, 327, 332, 333), (325, 326, 331, 330), (329, 328, 333, 334), (327, 325, 330, 332), (335, 336, 338, 337), (337, 338, 340, 339), (339, 340, 342, 341), (340, 338, 345, 347), (341, 342, 344, 343), (343, 344, 336, 335), (335, 337, 339, 341, 343), (349, 348, 353, 354), (336, 344, 349, 346), (338, 336, 346, 345), (342, 340, 347, 348), (344, 342, 348, 349), (351, 354, 359, 356), (347, 345, 350, 352), (346, 349, 354, 351), (348, 347, 352, 353), (345, 346, 351, 350), (356, 359, 364, 361), (353, 352, 357, 358), (350, 351, 356, 355), (354, 353, 358, 359), (352, 350, 355, 357), (360, 361, 364, 363, 362), (358, 357, 362, 363), (355, 356, 361, 360), (359, 358, 363, 364), (357, 355, 360, 362), (365, 366, 368, 367), (367, 368, 370, 369), (369, 370, 372, 371), (370, 368, 375, 377), (371, 372, 374, 373), (373, 374, 366, 365), (365, 367, 369, 371, 373), (379, 378, 383, 384), (366, 374, 379, 376), (368, 366, 376, 375), (372, 370, 377, 378), (374, 372, 378, 379), (381, 384, 389, 386), (377, 375, 380, 382), (376, 379, 384, 381), (378, 377, 382, 383), (375, 376, 381, 380), (385, 386, 389, 388, 387), (383, 382, 387, 388), (380, 381, 386, 385), (384, 383, 388, 389), (382, 380, 385, 387), (390, 391, 393, 392), (392, 393, 395, 394), (394, 395, 397, 396), (395, 393, 400, 402), (396, 397, 399, 398), (398, 399, 391, 390), (390, 392, 394, 396, 398), (404, 403, 408, 409), (391, 399, 404, 401), (393, 391, 401, 400), (397, 395, 402, 403), (399, 397, 403, 404), (406, 409, 414, 411), (402, 400, 405, 407), (401, 404, 409, 406), (403, 402, 407, 408), (400, 401, 406, 405), (410, 411, 414, 413, 412), (408, 407, 412, 413), (405, 406, 411, 410), (409, 408, 413, 414), (407, 405, 410, 412), (415, 416, 418, 417), (417, 418, 420, 419), (419, 420, 422, 421), (420, 418, 425, 427), (421, 422, 424, 423), (423, 424, 416, 415), (415, 417, 419, 421, 423), (429, 428, 433, 434), (416, 424, 429, 426), (418, 416, 426, 425), (422, 420, 427, 428), (424, 422, 428, 429), (431, 434, 439, 436), (427, 425, 430, 432), (426, 429, 434, 431), (428, 427, 432, 433), (425, 426, 431, 430), (435, 436, 439, 438, 437), (433, 432, 437, 438), (430, 431, 436, 435), (434, 433, 438, 439), (432, 430, 435, 437), (440, 441, 443, 442), (442, 443, 445, 444), (444, 445, 447, 446), (445, 443, 450, 452), (446, 447, 449, 448), (448, 449, 441, 440), (440, 442, 444, 446, 448), (454, 453, 458, 459), (441, 449, 454, 451), (443, 441, 451, 450), (447, 445, 452, 453), (449, 447, 453, 454), (456, 459, 464, 461), (452, 450, 455, 457), (451, 454, 459, 456), (453, 452, 457, 458), (450, 451, 456, 455), (460, 461, 464, 463, 462), (458, 457, 462, 463), (455, 456, 461, 460), (459, 458, 463, 464), (457, 455, 460, 462), (465, 466, 468, 467), (467, 468, 470, 469), (469, 470, 472, 471), (470, 468, 475, 477), (471, 472, 474, 473), (473, 474, 466, 465), (465, 467, 469, 471, 473), (479, 478, 483, 484), (466, 474, 479, 476), (468, 466, 476, 475), (472, 470, 477, 478), (474, 472, 478, 479), (481, 484, 489, 486), (477, 475, 480, 482), (476, 479, 484, 481), (478, 477, 482, 483), (475, 476, 481, 480), (488, 487, 492, 493), (483, 482, 487, 488), (480, 481, 486, 485), (484, 483, 488, 489), (482, 480, 485, 487), (490, 491, 494, 493, 492), (485, 486, 491, 490), (489, 488, 493, 494), (487, 485, 490, 492), (486, 489, 494, 491), (495, 496, 498, 497), (497, 498, 500, 499), (499, 500, 502, 501), (500, 498, 505, 507), (501, 502, 504, 503), (503, 504, 496, 495), (495, 497, 499, 501, 503), (509, 508, 513, 514), (496, 504, 509, 506), (498, 496, 506, 505), (502, 500, 507, 508), (504, 502, 508, 509), (511, 514, 519, 516), (507, 505, 510, 512), (506, 509, 514, 511), (508, 507, 512, 513), (505, 506, 511, 510), (515, 516, 519, 518, 517), (513, 512, 517, 518), (510, 511, 516, 515), (514, 513, 518, 519), (512, 510, 515, 517), (520, 521, 523, 522), (522, 523, 525, 524), (524, 525, 527, 526), (525, 523, 530, 532), (526, 527, 529, 528), (528, 529, 521, 520), (520, 522, 524, 526, 528), (534, 533, 538, 539), (521, 529, 534, 531), (523, 521, 531, 530), (527, 525, 532, 533), (529, 527, 533, 534), (536, 539, 544, 541), (532, 530, 535, 537), (531, 534, 539, 536), (533, 532, 537, 538), (530, 531, 536, 535), (540, 541, 544, 543, 542), (538, 537, 542, 543), (535, 536, 541, 540), (539, 538, 543, 544), (537, 535, 540, 542), (545, 546, 548, 547), (547, 548, 550, 549), (549, 550, 552, 551), (550, 548, 555, 557), (551, 552, 554, 553), (553, 554, 546, 545), (545, 547, 549, 551, 553), (559, 558, 563, 564), (546, 554, 559, 556), (548, 546, 556, 555), (552, 550, 557, 558), (554, 552, 558, 559), (561, 564, 569, 566), (557, 555, 560, 562), (556, 559, 564, 561), (558, 557, 562, 563), (555, 556, 561, 560), (565, 566, 569, 568, 567), (563, 562, 567, 568), (560, 561, 566, 565), (564, 563, 568, 569), (562, 560, 565, 567), (570, 571, 573, 572), (572, 573, 575, 574), (574, 575, 577, 576), (575, 573, 580, 582), (576, 577, 579, 578), (578, 579, 571, 570), (570, 572, 574, 576, 578), (584, 583, 588, 589), (571, 579, 584, 581), (573, 571, 581, 580), (577, 575, 582, 583), (579, 577, 583, 584), (586, 589, 594, 591), (582, 580, 585, 587), (581, 584, 589, 586), (583, 582, 587, 588), (580, 581, 586, 585), (590, 591, 594, 593, 592), (588, 587, 592, 593), (585, 586, 591, 590), (589, 588, 593, 594), (587, 585, 590, 592), (595, 596, 598, 597), (597, 598, 600, 599), (599, 600, 602, 601), (600, 598, 605, 607), (601, 602, 604, 603), (603, 604, 596, 595), (595, 597, 599, 601, 603), (609, 608, 613, 614), (596, 604, 609, 606), (598, 596, 606, 605), (602, 600, 607, 608), (604, 602, 608, 609), (611, 614, 619, 616), (607, 605, 610, 612), (606, 609, 614, 611), (608, 607, 612, 613), (605, 606, 611, 610), (615, 616, 619, 618, 617), (613, 612, 617, 618), (610, 611, 616, 615), (614, 613, 618, 619), (612, 610, 615, 617), (620, 621, 623, 622), (622, 623, 625, 624), (624, 625, 627, 626), (625, 623, 630, 632), (626, 627, 629, 628), (628, 629, 621, 620), (620, 622, 624, 626, 628), (634, 633, 638, 639), (621, 629, 634, 631), (623, 621, 631, 630), (627, 625, 632, 633), (629, 627, 633, 634), (636, 639, 644, 641), (632, 630, 635, 637), (631, 634, 639, 636), (633, 632, 637, 638), (630, 631, 636, 635), (641, 644, 649, 646), (638, 637, 642, 643), (635, 636, 641, 640), (639, 638, 643, 644), (637, 635, 640, 642), (645, 646, 649, 648, 647), (643, 642, 647, 648), (640, 641, 646, 645), (644, 643, 648, 649), (642, 640, 645, 647), (650, 651, 653, 652), (652, 653, 655, 654), (654, 655, 657, 656), (655, 653, 660, 662), (656, 657, 659, 658), (658, 659, 651, 650), (650, 652, 654, 656, 658), (664, 663, 668, 669), (651, 659, 664, 661), (653, 651, 661, 660), (657, 655, 662, 663), (659, 657, 663, 664), (666, 669, 674, 671), (662, 660, 665, 667), (661, 664, 669, 666), (663, 662, 667, 668), (660, 661, 666, 665), (670, 671, 674, 673, 672), (668, 667, 672, 673), (665, 666, 671, 670), (669, 668, 673, 674), (667, 665, 670, 672), (675, 676, 678, 677), (677, 678, 680, 679), (679, 680, 682, 681), (680, 678, 685, 687), (681, 682, 684, 683), (683, 684, 676, 675), (675, 677, 679, 681, 683), (689, 688, 693, 694), (676, 684, 689, 686), (678, 676, 686, 685), (682, 680, 687, 688), (684, 682, 688, 689), (691, 694, 699, 696), (687, 685, 690, 692), (686, 689, 694, 691), (688, 687, 692, 693), (685, 686, 691, 690), (695, 696, 699, 698, 697), (693, 692, 697, 698), (690, 691, 696, 695), (694, 693, 698, 699), (692, 690, 695, 697), (700, 701, 703, 702), (702, 703, 705, 704), (704, 705, 707, 706), (705, 703, 710, 712), (706, 707, 709, 708), (708, 709, 701, 700), (700, 702, 704, 706, 708), (714, 713, 718, 719), (701, 709, 714, 711), (703, 701, 711, 710), (707, 705, 712, 713), (709, 707, 713, 714), (716, 719, 724, 721), (712, 710, 715, 717), (711, 714, 719, 716), (713, 712, 717, 718), (710, 711, 716, 715), (720, 721, 724, 723, 722), (718, 717, 722, 723), (715, 716, 721, 720), (719, 718, 723, 724), (717, 715, 720, 722), (725, 726, 728, 727), (727, 728, 730, 729), (729, 730, 732, 731), (730, 728, 735, 737), (731, 732, 734, 733), (733, 734, 726, 725), (725, 727, 729, 731, 733), (739, 738, 743, 744), (726, 734, 739, 736), (728, 726, 736, 735), (732, 730, 737, 738), (734, 732, 738, 739), (741, 744, 749, 746), (737, 735, 740, 742), (736, 739, 744, 741), (738, 737, 742, 743), (735, 736, 741, 740), (745, 746, 749, 748, 747), (743, 742, 747, 748), (740, 741, 746, 745), (744, 743, 748, 749), (742, 740, 745, 747), (750, 751, 753, 752), (752, 753, 755, 754), (754, 755, 757, 756), (755, 753, 760, 762), (756, 757, 759, 758), (758, 759, 751, 750), (750, 752, 754, 756, 758), (764, 763, 768, 769), (751, 759, 764, 761), (753, 751, 761, 760), (757, 755, 762, 763), (759, 757, 763, 764), (766, 769, 774, 771), (762, 760, 765, 767), (761, 764, 769, 766), (763, 762, 767, 768), (760, 761, 766, 765), (773, 772, 777, 778), (768, 767, 772, 773), (765, 766, 771, 770), (769, 768, 773, 774), (767, 765, 770, 772), (775, 776, 779, 778, 777), (770, 771, 776, 775), (774, 773, 778, 779), (772, 770, 775, 777), (771, 774, 779, 776), (780, 781, 783, 782), (782, 783, 785, 784), (784, 785, 787, 786), (785, 783, 790, 792), (786, 787, 789, 788), (788, 789, 781, 780), (780, 782, 784, 786, 788), (794, 793, 798, 799), (781, 789, 794, 791), (783, 781, 791, 790), (787, 785, 792, 793), (789, 787, 793, 794), (796, 799, 804, 801), (792, 790, 795, 797), (791, 794, 799, 796), (793, 792, 797, 798), (790, 791, 796, 795), (800, 801, 804, 803, 802), (798, 797, 802, 803), (795, 796, 801, 800), (799, 798, 803, 804), (797, 795, 800, 802), (805, 806, 808, 807), (807, 808, 810, 809), (809, 810, 812, 811), (810, 808, 815, 817), (811, 812, 814, 813), (813, 814, 806, 805), (805, 807, 809, 811, 813), (819, 818, 823, 824), (806, 814, 819, 816), (808, 806, 816, 815), (812, 810, 817, 818), (814, 812, 818, 819), (821, 824, 829, 826), (817, 815, 820, 822), (816, 819, 824, 821), (818, 817, 822, 823), (815, 816, 821, 820), (825, 826, 829, 828, 827), (823, 822, 827, 828), (820, 821, 826, 825), (824, 823, 828, 829), (822, 820, 825, 827), (830, 831, 833, 832), (832, 833, 835, 834), (834, 835, 837, 836), (835, 833, 840, 842), (836, 837, 839, 838), (838, 839, 831, 830), (830, 832, 834, 836, 838), (844, 843, 848, 849), (831, 839, 844, 841), (833, 831, 841, 840), (837, 835, 842, 843), (839, 837, 843, 844), (846, 849, 854, 851), (842, 840, 845, 847), (841, 844, 849, 846), (843, 842, 847, 848), (840, 841, 846, 845), (850, 851, 854, 853, 852), (848, 847, 852, 853), (845, 846, 851, 850), (849, 848, 853, 854), (847, 845, 850, 852), (855, 856, 858, 857), (857, 858, 860, 859), (859, 860, 862, 861), (860, 858, 865, 867), (861, 862, 864, 863), (863, 864, 856, 855), (855, 857, 859, 861, 863), (869, 868, 873, 874), (856, 864, 869, 866), (858, 856, 866, 865), (862, 860, 867, 868), (864, 862, 868, 869), (871, 874, 879, 876), (867, 865, 870, 872), (866, 869, 874, 871), (868, 867, 872, 873), (865, 866, 871, 870), (875, 876, 879, 878, 877), (873, 872, 877, 878), (870, 871, 876, 875), (874, 873, 878, 879), (872, 870, 875, 877), (880, 881, 883, 882), (882, 883, 885, 884), (884, 885, 887, 886), (885, 883, 890, 892), (886, 887, 889, 888), (888, 889, 881, 880), (880, 882, 884, 886, 888), (894, 893, 898, 899), (881, 889, 894, 891), (883, 881, 891, 890), (887, 885, 892, 893), (889, 887, 893, 894), (896, 899, 904, 901), (892, 890, 895, 897), (891, 894, 899, 896), (893, 892, 897, 898), (890, 891, 896, 895), (900, 901, 904, 903, 902), (898, 897, 902, 903), (895, 896, 901, 900), (899, 898, 903, 904), (897, 895, 900, 902)])
_uv = me_cylinder_012.uv_layers.new(name='UVMap')
_uv.uv.foreach_set('vector', [1.0, 0.5, 1.0, 1.0, 0.8, 1.0, 0.8, 0.5, 0.8, 0.5, 0.8, 1.0, 0.6, 1.0, 0.6, 0.5, 0.6, 0.5, 0.6, 1.0, 0.4, 1.0, 0.4, 0.5, 0.6, 1.0, 0.8, 1.0, 0.8, 1.0, 0.6, 1.0, 0.4, 0.5, 0.4, 1.0, 0.2, 1.0, 0.2, 0.5, 0.2, 0.5, 0.2, 1.0, 2.98e-08, 1.0, 2.98e-08, 0.5, 0.75, 0.49, 0.9783, 0.3242, 0.8911, 0.05584, 0.6089, 0.05584, 0.5217, 0.3242, 0.2, 1.0, 0.4, 1.0, 0.4, 1.0, 0.2, 1.0, 2.98e-08, 1.0, 0.2, 1.0, 0.2, 1.0, 2.98e-08, 1.0, 0.8, 1.0, 1.0, 1.0, 1.0, 1.0, 0.8, 1.0, 0.4, 1.0, 0.6, 1.0, 0.6, 1.0, 0.4, 1.0, 0.2, 1.0, 0.4, 1.0, 0.4, 1.0, 0.2, 1.0, 2.98e-08, 1.0, 0.2, 1.0, 0.2, 1.0, 2.98e-08, 1.0, 0.6, 1.0, 0.8, 1.0, 0.8, 1.0, 0.6, 1.0, 2.98e-08, 1.0, 0.2, 1.0, 0.2, 1.0, 2.98e-08, 1.0, 0.4, 1.0, 0.6, 1.0, 0.6, 1.0, 0.4, 1.0, 0.8, 1.0, 1.0, 1.0, 1.0, 1.0, 0.8, 1.0, 2.98e-08, 1.0, 0.2, 1.0, 0.2, 1.0, 2.98e-08, 1.0, 0.4, 1.0, 0.6, 1.0, 0.6, 1.0, 0.4, 1.0, 0.8, 1.0, 1.0, 1.0, 1.0, 1.0, 0.8, 1.0, 0.2, 1.0, 0.4, 1.0, 0.4, 1.0, 0.2, 1.0, 0.6, 1.0, 0.8, 1.0, 0.8, 1.0, 0.6, 1.0, 0.4783, 0.3242, 0.25, 0.49, 0.02175, 0.3242, 0.1089, 0.05584, 0.3911, 0.05584, 0.4, 1.0, 0.6, 1.0, 0.6, 1.0, 0.4, 1.0, 0.8, 1.0, 1.0, 1.0, 1.0, 1.0, 0.8, 1.0, 0.2, 1.0, 0.4, 1.0, 0.4, 1.0, 0.2, 1.0, 0.6, 1.0, 0.8, 1.0, 0.8, 1.0, 0.6, 1.0, 1.0, 0.5, 1.0, 1.0, 0.8, 1.0, 0.8, 0.5, 0.8, 0.5, 0.8, 1.0, 0.6, 1.0, 0.6, 0.5, 0.6, 0.5, 0.6, 1.0, 0.4, 1.0, 0.4, 0.5, 0.6, 1.0, 0.8, 1.0, 0.8, 1.0, 0.6, 1.0, 0.4, 0.5, 0.4, 1.0, 0.2, 1.0, 0.2, 0.5, 0.2, 0.5, 0.2, 1.0, 2.98e-08, 1.0, 2.98e-08, 0.5, 0.75, 0.49, 0.9783, 0.3242, 0.8911, 0.05584, 0.6089, 0.05584, 0.5217, 0.3242, 0.2, 1.0, 0.4, 1.0, 0.4, 1.0, 0.2, 1.0, 2.98e-08, 1.0, 0.2, 1.0, 0.2, 1.0, 2.98e-08, 1.0, 0.8, 1.0, 1.0, 1.0, 1.0, 1.0, 0.8, 1.0, 0.4, 1.0, 0.6, 1.0, 0.6, 1.0, 0.4, 1.0, 0.2, 1.0, 0.4, 1.0, 0.4, 1.0, 0.2, 1.0, 2.98e-08, 1.0, 0.2, 1.0, 0.2, 1.0, 2.98e-08, 1.0, 0.6, 1.0, 0.8, 1.0, 0.8, 1.0, 0.6, 1.0, 2.98e-08, 1.0, 0.2, 1.0, 0.2, 1.0, 2.98e-08, 1.0, 0.4, 1.0, 0.6, 1.0, 0.6, 1.0, 0.4, 1.0, 0.8, 1.0, 1.0, 1.0, 1.0, 1.0, 0.8, 1.0, 0.4783, 0.3242, 0.25, 0.49, 0.02175, 0.3242, 0.1089, 0.05584, 0.3911, 0.05584, 0.4, 1.0, 0.6, 1.0, 0.6, 1.0, 0.4, 1.0, 0.8, 1.0, 1.0, 1.0, 1.0, 1.0, 0.8, 1.0, 0.2, 1.0, 0.4, 1.0, 0.4, 1.0, 0.2, 1.0, 0.6, 1.0, 0.8, 1.0, 0.8, 1.0, 0.6, 1.0, 1.0, 0.5, 1.0, 1.0, 0.8, 1.0, 0.8, 0.5, 0.8, 0.5, 0.8, 1.0, 0.6, 1.0, 0.6, 0.5, 0.6, 0.5, 0.6, 1.0, 0.4, 1.0, 0.4, 0.5, 0.6, 1.0, 0.8, 1.0, 0.8, 1.0, 0.6, 1.0, 0.4, 0.5, 0.4, 1.0, 0.2, 1.0, 0.2, 0.5, 0.2, 0.5, 0.2, 1.0, 2.98e-08, 1.0, 2.98e-08, 0.5, 0.75, 0.49, 0.9783, 0.3242, 0.8911, 0.05584, 0.6089, 0.05584, 0.5217, 0.3242, 0.2, 1.0, 0.4, 1.0, 0.4, 1.0, 0.2, 1.0, 2.98e-08, 1.0, 0.2, 1.0, 0.2, 1.0, 2.98e-08, 1.0, 0.8, 1.0, 1.0, 1.0, 1.0, 1.0, 0.8, 1.0, 0.4, 1.0, 0.6, 1.0, 0.6, 1.0, 0.4, 1.0, 0.2, 1.0, 0.4, 1.0, 0.4, 1.0, 0.2, 1.0, 2.98e-08, 1.0, 0.2, 1.0, 0.2, 1.0, 2.98e-08, 1.0, 0.6, 1.0, 0.8, 1.0, 0.8, 1.0, 0.6, 1.0, 2.98e-08, 1.0, 0.2, 1.0, 0.2, 1.0, 2.98e-08, 1.0, 0.4, 1.0, 0.6, 1.0, 0.6, 1.0, 0.4, 1.0, 0.8, 1.0, 1.0, 1.0, 1.0, 1.0, 0.8, 1.0, 0.4783, 0.3242, 0.25, 0.49, 0.02175, 0.3242, 0.1089, 0.05584, 0.3911, 0.05584, 0.4, 1.0, 0.6, 1.0, 0.6, 1.0, 0.4, 1.0, 0.8, 1.0, 1.0, 1.0, 1.0, 1.0, 0.8, 1.0, 0.2, 1.0, 0.4, 1.0, 0.4, 1.0, 0.2, 1.0, 0.6, 1.0, 0.8, 1.0, 0.8, 1.0, 0.6, 1.0, 1.0, 0.5, 1.0, 1.0, 0.8, 1.0, 0.8, 0.5, 0.8, 0.5, 0.8, 1.0, 0.6, 1.0, 0.6, 0.5, 0.6, 0.5, 0.6, 1.0, 0.4, 1.0, 0.4, 0.5, 0.6, 1.0, 0.8, 1.0, 0.8, 1.0, 0.6, 1.0, 0.4, 0.5, 0.4, 1.0, 0.2, 1.0, 0.2, 0.5, 0.2, 0.5, 0.2, 1.0, 2.98e-08, 1.0, 2.98e-08, 0.5, 0.75, 0.49, 0.9783, 0.3242, 0.8911, 0.05584, 0.6089, 0.05584, 0.5217, 0.3242, 0.2, 1.0, 0.4, 1.0, 0.4, 1.0, 0.2, 1.0, 2.98e-08, 1.0, 0.2, 1.0, 0.2, 1.0, 2.98e-08, 1.0, 0.8, 1.0, 1.0, 1.0, 1.0, 1.0, 0.8, 1.0, 0.4, 1.0, 0.6, 1.0, 0.6, 1.0, 0.4, 1.0, 0.2, 1.0, 0.4, 1.0, 0.4, 1.0, 0.2, 1.0, 2.98e-08, 1.0, 0.2, 1.0, 0.2, 1.0, 2.98e-08, 1.0, 0.6, 1.0, 0.8, 1.0, 0.8, 1.0, 0.6, 1.0, 2.98e-08, 1.0, 0.2, 1.0, 0.2, 1.0, 2.98e-08, 1.0, 0.4, 1.0, 0.6, 1.0, 0.6, 1.0, 0.4, 1.0, 0.8, 1.0, 1.0, 1.0, 1.0, 1.0, 0.8, 1.0, 0.4783, 0.3242, 0.25, 0.49, 0.02175, 0.3242, 0.1089, 0.05584, 0.3911, 0.05584, 0.4, 1.0, 0.6, 1.0, 0.6, 1.0, 0.4, 1.0, 0.8, 1.0, 1.0, 1.0, 1.0, 1.0, 0.8, 1.0, 0.2, 1.0, 0.4, 1.0, 0.4, 1.0, 0.2, 1.0, 0.6, 1.0, 0.8, 1.0, 0.8, 1.0, 0.6, 1.0, 1.0, 0.5, 1.0, 1.0, 0.8, 1.0, 0.8, 0.5, 0.8, 0.5, 0.8, 1.0, 0.6, 1.0, 0.6, 0.5, 0.6, 0.5, 0.6, 1.0, 0.4, 1.0, 0.4, 0.5, 0.6, 1.0, 0.8, 1.0, 0.8, 1.0, 0.6, 1.0, 0.4, 0.5, 0.4, 1.0, 0.2, 1.0, 0.2, 0.5, 0.2, 0.5, 0.2, 1.0, 2.98e-08, 1.0, 2.98e-08, 0.5, 0.75, 0.49, 0.9783, 0.3242, 0.8911, 0.05584, 0.6089, 0.05584, 0.5217, 0.3242, 0.2, 1.0, 0.4, 1.0, 0.4, 1.0, 0.2, 1.0, 2.98e-08, 1.0, 0.2, 1.0, 0.2, 1.0, 2.98e-08, 1.0, 0.8, 1.0, 1.0, 1.0, 1.0, 1.0, 0.8, 1.0, 0.4, 1.0, 0.6, 1.0, 0.6, 1.0, 0.4, 1.0, 0.2, 1.0, 0.4, 1.0, 0.4, 1.0, 0.2, 1.0, 2.98e-08, 1.0, 0.2, 1.0, 0.2, 1.0, 2.98e-08, 1.0, 0.6, 1.0, 0.8, 1.0, 0.8, 1.0, 0.6, 1.0, 2.98e-08, 1.0, 0.2, 1.0, 0.2, 1.0, 2.98e-08, 1.0, 0.4, 1.0, 0.6, 1.0, 0.6, 1.0, 0.4, 1.0, 0.8, 1.0, 1.0, 1.0, 1.0, 1.0, 0.8, 1.0, 0.4783, 0.3242, 0.25, 0.49, 0.02175, 0.3242, 0.1089, 0.05584, 0.3911, 0.05584, 0.4, 1.0, 0.6, 1.0, 0.6, 1.0, 0.4, 1.0, 0.8, 1.0, 1.0, 1.0, 1.0, 1.0, 0.8, 1.0, 0.2, 1.0, 0.4, 1.0, 0.4, 1.0, 0.2, 1.0, 0.6, 1.0, 0.8, 1.0, 0.8, 1.0, 0.6, 1.0, 1.0, 0.5, 1.0, 1.0, 0.8, 1.0, 0.8, 0.5, 0.8, 0.5, 0.8, 1.0, 0.6, 1.0, 0.6, 0.5, 0.6, 0.5, 0.6, 1.0, 0.4, 1.0, 0.4, 0.5, 0.6, 1.0, 0.8, 1.0, 0.8, 1.0, 0.6, 1.0, 0.4, 0.5, 0.4, 1.0, 0.2, 1.0, 0.2, 0.5, 0.2, 0.5, 0.2, 1.0, 2.98e-08, 1.0, 2.98e-08, 0.5, 0.75, 0.49, 0.9783, 0.3242, 0.8911, 0.05584, 0.6089, 0.05584, 0.5217, 0.3242, 0.2, 1.0, 0.4, 1.0, 0.4, 1.0, 0.2, 1.0, 2.98e-08, 1.0, 0.2, 1.0, 0.2, 1.0, 2.98e-08, 1.0, 0.8, 1.0, 1.0, 1.0, 1.0, 1.0, 0.8, 1.0, 0.4, 1.0, 0.6, 1.0, 0.6, 1.0, 0.4, 1.0, 0.2, 1.0, 0.4, 1.0, 0.4, 1.0, 0.2, 1.0, 2.98e-08, 1.0, 0.2, 1.0, 0.2, 1.0, 2.98e-08, 1.0, 0.6, 1.0, 0.8, 1.0, 0.8, 1.0, 0.6, 1.0, 2.98e-08, 1.0, 0.2, 1.0, 0.2, 1.0, 2.98e-08, 1.0, 0.4, 1.0, 0.6, 1.0, 0.6, 1.0, 0.4, 1.0, 0.8, 1.0, 1.0, 1.0, 1.0, 1.0, 0.8, 1.0, 0.4, 1.0, 0.6, 1.0, 0.6, 1.0, 0.4, 1.0, 0.4, 1.0, 0.6, 1.0, 0.6, 1.0, 0.4, 1.0, 0.8, 1.0, 1.0, 1.0, 1.0, 1.0, 0.8, 1.0, 0.2, 1.0, 0.4, 1.0, 0.4, 1.0, 0.2, 1.0, 0.6, 1.0, 0.8, 1.0, 0.8, 1.0, 0.6, 1.0, 0.4783, 0.3242, 0.25, 0.49, 0.02175, 0.3242, 0.1089, 0.05584, 0.3911, 0.05584, 0.8, 1.0, 1.0, 1.0, 1.0, 1.0, 0.8, 1.0, 0.2, 1.0, 0.4, 1.0, 0.4, 1.0, 0.2, 1.0, 0.6, 1.0, 0.8, 1.0, 0.8, 1.0, 0.6, 1.0, 2.98e-08, 1.0, 0.2, 1.0, 0.2, 1.0, 2.98e-08, 1.0, 1.0, 0.5, 1.0, 1.0, 0.8, 1.0, 0.8, 0.5, 0.8, 0.5, 0.8, 1.0, 0.6, 1.0, 0.6, 0.5, 0.6, 0.5, 0.6, 1.0, 0.4, 1.0, 0.4, 0.5, 0.6, 1.0, 0.8, 1.0, 0.8, 1.0, 0.6, 1.0, 0.4, 0.5, 0.4, 1.0, 0.2, 1.0, 0.2, 0.5, 0.2, 0.5, 0.2, 1.0, 2.98e-08, 1.0, 2.98e-08, 0.5, 0.75, 0.49, 0.9783, 0.3242, 0.8911, 0.05584, 0.6089, 0.05584, 0.5217, 0.3242, 0.2, 1.0, 0.4, 1.0, 0.4, 1.0, 0.2, 1.0, 2.98e-08, 1.0, 0.2, 1.0, 0.2, 1.0, 2.98e-08, 1.0, 0.8, 1.0, 1.0, 1.0, 1.0, 1.0, 0.8, 1.0, 0.4, 1.0, 0.6, 1.0, 0.6, 1.0, 0.4, 1.0, 0.2, 1.0, 0.4, 1.0, 0.4, 1.0, 0.2, 1.0, 2.98e-08, 1.0, 0.2, 1.0, 0.2, 1.0, 2.98e-08, 1.0, 0.6, 1.0, 0.8, 1.0, 0.8, 1.0, 0.6, 1.0, 2.98e-08, 1.0, 0.2, 1.0, 0.2, 1.0, 2.98e-08, 1.0, 0.4, 1.0, 0.6, 1.0, 0.6, 1.0, 0.4, 1.0, 0.8, 1.0, 1.0, 1.0, 1.0, 1.0, 0.8, 1.0, 0.4783, 0.3242, 0.25, 0.49, 0.02175, 0.3242, 0.1089, 0.05584, 0.3911, 0.05584, 0.4, 1.0, 0.6, 1.0, 0.6, 1.0, 0.4, 1.0, 0.8, 1.0, 1.0, 1.0, 1.0, 1.0, 0.8, 1.0, 0.2, 1.0, 0.4, 1.0, 0.4, 1.0, 0.2, 1.0, 0.6, 1.0, 0.8, 1.0, 0.8, 1.0, 0.6, 1.0, 1.0, 0.5, 1.0, 1.0, 0.8, 1.0, 0.8, 0.5, 0.8, 0.5, 0.8, 1.0, 0.6, 1.0, 0.6, 0.5, 0.6, 0.5, 0.6, 1.0, 0.4, 1.0, 0.4, 0.5, 0.6, 1.0, 0.8, 1.0, 0.8, 1.0, 0.6, 1.0, 0.4, 0.5, 0.4, 1.0, 0.2, 1.0, 0.2, 0.5, 0.2, 0.5, 0.2, 1.0, 2.98e-08, 1.0, 2.98e-08, 0.5, 0.75, 0.49, 0.9783, 0.3242, 0.8911, 0.05584, 0.6089, 0.05584, 0.5217, 0.3242, 0.2, 1.0, 0.4, 1.0, 0.4, 1.0, 0.2, 1.0, 2.98e-08, 1.0, 0.2, 1.0, 0.2, 1.0, 2.98e-08, 1.0, 0.8, 1.0, 1.0, 1.0, 1.0, 1.0, 0.8, 1.0, 0.4, 1.0, 0.6, 1.0, 0.6, 1.0, 0.4, 1.0, 0.2, 1.0, 0.4, 1.0, 0.4, 1.0, 0.2, 1.0, 2.98e-08, 1.0, 0.2, 1.0, 0.2, 1.0, 2.98e-08, 1.0, 0.6, 1.0, 0.8, 1.0, 0.8, 1.0, 0.6, 1.0, 2.98e-08, 1.0, 0.2, 1.0, 0.2, 1.0, 2.98e-08, 1.0, 0.4, 1.0, 0.6, 1.0, 0.6, 1.0, 0.4, 1.0, 0.8, 1.0, 1.0, 1.0, 1.0, 1.0, 0.8, 1.0, 0.4783, 0.3242, 0.25, 0.49, 0.02175, 0.3242, 0.1089, 0.05584, 0.3911, 0.05584, 0.4, 1.0, 0.6, 1.0, 0.6, 1.0, 0.4, 1.0, 0.8, 1.0, 1.0, 1.0, 1.0, 1.0, 0.8, 1.0, 0.2, 1.0, 0.4, 1.0, 0.4, 1.0, 0.2, 1.0, 0.6, 1.0, 0.8, 1.0, 0.8, 1.0, 0.6, 1.0, 1.0, 0.5, 1.0, 1.0, 0.8, 1.0, 0.8, 0.5, 0.8, 0.5, 0.8, 1.0, 0.6, 1.0, 0.6, 0.5, 0.6, 0.5, 0.6, 1.0, 0.4, 1.0, 0.4, 0.5, 0.6, 1.0, 0.8, 1.0, 0.8, 1.0, 0.6, 1.0, 0.4, 0.5, 0.4, 1.0, 0.2, 1.0, 0.2, 0.5, 0.2, 0.5, 0.2, 1.0, 2.98e-08, 1.0, 2.98e-08, 0.5, 0.75, 0.49, 0.9783, 0.3242, 0.8911, 0.05584, 0.6089, 0.05584, 0.5217, 0.3242, 0.2, 1.0, 0.4, 1.0, 0.4, 1.0, 0.2, 1.0, 2.98e-08, 1.0, 0.2, 1.0, 0.2, 1.0, 2.98e-08, 1.0, 0.8, 1.0, 1.0, 1.0, 1.0, 1.0, 0.8, 1.0, 0.4, 1.0, 0.6, 1.0, 0.6, 1.0, 0.4, 1.0, 0.2, 1.0, 0.4, 1.0, 0.4, 1.0, 0.2, 1.0, 2.98e-08, 1.0, 0.2, 1.0, 0.2, 1.0, 2.98e-08, 1.0, 0.6, 1.0, 0.8, 1.0, 0.8, 1.0, 0.6, 1.0, 2.98e-08, 1.0, 0.2, 1.0, 0.2, 1.0, 2.98e-08, 1.0, 0.4, 1.0, 0.6, 1.0, 0.6, 1.0, 0.4, 1.0, 0.8, 1.0, 1.0, 1.0, 1.0, 1.0, 0.8, 1.0, 0.4783, 0.3242, 0.25, 0.49, 0.02175, 0.3242, 0.1089, 0.05584, 0.3911, 0.05584, 0.4, 1.0, 0.6, 1.0, 0.6, 1.0, 0.4, 1.0, 0.8, 1.0, 1.0, 1.0, 1.0, 1.0, 0.8, 1.0, 0.2, 1.0, 0.4, 1.0, 0.4, 1.0, 0.2, 1.0, 0.6, 1.0, 0.8, 1.0, 0.8, 1.0, 0.6, 1.0, 1.0, 0.5, 1.0, 1.0, 0.8, 1.0, 0.8, 0.5, 0.8, 0.5, 0.8, 1.0, 0.6, 1.0, 0.6, 0.5, 0.6, 0.5, 0.6, 1.0, 0.4, 1.0, 0.4, 0.5, 0.6, 1.0, 0.8, 1.0, 0.8, 1.0, 0.6, 1.0, 0.4, 0.5, 0.4, 1.0, 0.2, 1.0, 0.2, 0.5, 0.2, 0.5, 0.2, 1.0, 2.98e-08, 1.0, 2.98e-08, 0.5, 0.75, 0.49, 0.9783, 0.3242, 0.8911, 0.05584, 0.6089, 0.05584, 0.5217, 0.3242, 0.2, 1.0, 0.4, 1.0, 0.4, 1.0, 0.2, 1.0, 2.98e-08, 1.0, 0.2, 1.0, 0.2, 1.0, 2.98e-08, 1.0, 0.8, 1.0, 1.0, 1.0, 1.0, 1.0, 0.8, 1.0, 0.4, 1.0, 0.6, 1.0, 0.6, 1.0, 0.4, 1.0, 0.2, 1.0, 0.4, 1.0, 0.4, 1.0, 0.2, 1.0, 2.98e-08, 1.0, 0.2, 1.0, 0.2, 1.0, 2.98e-08, 1.0, 0.6, 1.0, 0.8, 1.0, 0.8, 1.0, 0.6, 1.0, 2.98e-08, 1.0, 0.2, 1.0, 0.2, 1.0, 2.98e-08, 1.0, 0.4, 1.0, 0.6, 1.0, 0.6, 1.0, 0.4, 1.0, 0.8, 1.0, 1.0, 1.0, 1.0, 1.0, 0.8, 1.0, 0.4783, 0.3242, 0.25, 0.49, 0.02175, 0.3242, 0.1089, 0.05584, 0.3911, 0.05584, 0.4, 1.0, 0.6, 1.0, 0.6, 1.0, 0.4, 1.0, 0.8, 1.0, 1.0, 1.0, 1.0, 1.0, 0.8, 1.0, 0.2, 1.0, 0.4, 1.0, 0.4, 1.0, 0.2, 1.0, 0.6, 1.0, 0.8, 1.0, 0.8, 1.0, 0.6, 1.0, 1.0, 0.5, 1.0, 1.0, 0.8, 1.0, 0.8, 0.5, 0.8, 0.5, 0.8, 1.0, 0.6, 1.0, 0.6, 0.5, 0.6, 0.5, 0.6, 1.0, 0.4, 1.0, 0.4, 0.5, 0.6, 1.0, 0.8, 1.0, 0.8, 1.0, 0.6, 1.0, 0.4, 0.5, 0.4, 1.0, 0.2, 1.0, 0.2, 0.5, 0.2, 0.5, 0.2, 1.0, 2.98e-08, 1.0, 2.98e-08, 0.5, 0.75, 0.49, 0.9783, 0.3242, 0.8911, 0.05584, 0.6089, 0.05584, 0.5217, 0.3242, 0.2, 1.0, 0.4, 1.0, 0.4, 1.0, 0.2, 1.0, 2.98e-08, 1.0, 0.2, 1.0, 0.2, 1.0, 2.98e-08, 1.0, 0.8, 1.0, 1.0, 1.0, 1.0, 1.0, 0.8, 1.0, 0.4, 1.0, 0.6, 1.0, 0.6, 1.0, 0.4, 1.0, 0.2, 1.0, 0.4, 1.0, 0.4, 1.0, 0.2, 1.0, 2.98e-08, 1.0, 0.2, 1.0, 0.2, 1.0, 2.98e-08, 1.0, 0.6, 1.0, 0.8, 1.0, 0.8, 1.0, 0.6, 1.0, 2.98e-08, 1.0, 0.2, 1.0, 0.2, 1.0, 2.98e-08, 1.0, 0.4, 1.0, 0.6, 1.0, 0.6, 1.0, 0.4, 1.0, 0.8, 1.0, 1.0, 1.0, 1.0, 1.0, 0.8, 1.0, 0.4783, 0.3242, 0.25, 0.49, 0.02175, 0.3242, 0.1089, 0.05584, 0.3911, 0.05584, 0.4, 1.0, 0.6, 1.0, 0.6, 1.0, 0.4, 1.0, 0.8, 1.0, 1.0, 1.0, 1.0, 1.0, 0.8, 1.0, 0.2, 1.0, 0.4, 1.0, 0.4, 1.0, 0.2, 1.0, 0.6, 1.0, 0.8, 1.0, 0.8, 1.0, 0.3911, 0.05584, 1.0, 0.5, 1.0, 1.0, 0.8, 1.0, 0.8, 0.5, 0.8, 0.5, 0.8, 1.0, 0.6, 1.0, 0.6, 0.5, 0.6, 0.5, 0.6, 1.0, 0.4, 1.0, 0.4, 0.5, 0.6, 1.0, 0.8, 1.0, 0.8, 1.0, 0.6, 1.0, 0.4, 0.5, 0.4, 1.0, 0.2, 1.0, 0.2, 0.5, 0.2, 0.5, 0.2, 1.0, 2.98e-08, 1.0, 2.98e-08, 0.5, 0.75, 0.49, 0.9783, 0.3242, 0.8911, 0.05584, 0.6089, 0.05584, 0.5217, 0.3242, 0.2, 1.0, 0.4, 1.0, 0.4, 1.0, 0.2, 1.0, 2.98e-08, 1.0, 0.2, 1.0, 0.2, 1.0, 2.98e-08, 1.0, 0.8, 1.0, 1.0, 1.0, 1.0, 1.0, 0.8, 1.0, 0.4, 1.0, 0.6, 1.0, 0.6, 1.0, 0.4, 1.0, 0.2, 1.0, 0.4, 1.0, 0.4, 1.0, 0.2, 1.0, 2.98e-08, 1.0, 0.2, 1.0, 0.2, 1.0, 2.98e-08, 1.0, 0.6, 1.0, 0.8, 1.0, 0.8, 1.0, 0.6, 1.0, 2.98e-08, 1.0, 0.2, 1.0, 0.2, 1.0, 2.98e-08, 1.0, 0.4, 1.0, 0.6, 1.0, 0.6, 1.0, 0.4, 1.0, 0.8, 1.0, 1.0, 1.0, 1.0, 1.0, 0.8, 1.0, 0.4783, 0.3242, 0.25, 0.49, 0.02175, 0.3242, 0.1089, 0.05584, 0.3911, 0.05584, 0.4, 1.0, 0.6, 1.0, 0.6, 1.0, 0.4, 1.0, 0.8, 1.0, 1.0, 1.0, 1.0, 1.0, 0.8, 1.0, 0.2, 1.0, 0.4, 1.0, 0.4, 1.0, 0.2, 1.0, 0.6, 1.0, 0.8, 1.0, 0.8, 1.0, 0.6, 1.0, 1.0, 0.5, 1.0, 1.0, 0.8, 1.0, 0.8, 0.5, 0.8, 0.5, 0.8, 1.0, 0.6, 1.0, 0.6, 0.5, 0.6, 0.5, 0.6, 1.0, 0.4, 1.0, 0.4, 0.5, 0.6, 1.0, 0.8, 1.0, 0.8, 1.0, 0.6, 1.0, 0.4, 0.5, 0.4, 1.0, 0.2, 1.0, 0.2, 0.5, 0.2, 0.5, 0.2, 1.0, 2.98e-08, 1.0, 2.98e-08, 0.5, 0.75, 0.49, 0.9783, 0.3242, 0.8911, 0.05584, 0.6089, 0.05584, 0.5217, 0.3242, 0.2, 1.0, 0.4, 1.0, 0.4, 1.0, 0.2, 1.0, 2.98e-08, 1.0, 0.2, 1.0, 0.2, 1.0, 2.98e-08, 1.0, 0.8, 1.0, 1.0, 1.0, 1.0, 1.0, 0.8, 1.0, 0.4, 1.0, 0.6, 1.0, 0.6, 1.0, 0.4, 1.0, 0.2, 1.0, 0.4, 1.0, 0.4, 1.0, 0.2, 1.0, 2.98e-08, 1.0, 0.2, 1.0, 0.2, 1.0, 2.98e-08, 1.0, 0.6, 1.0, 0.8, 1.0, 0.8, 1.0, 0.6, 1.0, 2.98e-08, 1.0, 0.2, 1.0, 0.2, 1.0, 2.98e-08, 1.0, 0.4, 1.0, 0.6, 1.0, 0.6, 1.0, 0.4, 1.0, 0.8, 1.0, 1.0, 1.0, 1.0, 1.0, 0.8, 1.0, 0.4783, 0.3242, 0.25, 0.49, 0.02175, 0.3242, 0.1089, 0.05584, 0.3911, 0.05584, 0.4, 1.0, 0.6, 1.0, 0.6, 1.0, 0.4, 1.0, 0.8, 1.0, 1.0, 1.0, 1.0, 1.0, 0.8, 1.0, 0.2, 1.0, 0.4, 1.0, 0.4, 1.0, 0.2, 1.0, 0.6, 1.0, 0.8, 1.0, 0.8, 1.0, 0.6, 1.0, 1.0, 0.5, 1.0, 1.0, 0.8, 1.0, 0.8, 0.5, 0.8, 0.5, 0.8, 1.0, 0.6, 1.0, 0.6, 0.5, 0.6, 0.5, 0.6, 1.0, 0.4, 1.0, 0.4, 0.5, 0.6, 1.0, 0.8, 1.0, 0.8, 1.0, 0.6, 1.0, 0.4, 0.5, 0.4, 1.0, 0.2, 1.0, 0.2, 0.5, 0.2, 0.5, 0.2, 1.0, 2.98e-08, 1.0, 2.98e-08, 0.5, 0.75, 0.49, 0.9783, 0.3242, 0.8911, 0.05584, 0.6089, 0.05584, 0.5217, 0.3242, 0.2, 1.0, 0.4, 1.0, 0.4, 1.0, 0.2, 1.0, 2.98e-08, 1.0, 0.2, 1.0, 0.2, 1.0, 2.98e-08, 1.0, 0.8, 1.0, 1.0, 1.0, 1.0, 1.0, 0.8, 1.0, 0.4, 1.0, 0.6, 1.0, 0.6, 1.0, 0.4, 1.0, 0.2, 1.0, 0.4, 1.0, 0.4, 1.0, 0.2, 1.0, 2.98e-08, 1.0, 0.2, 1.0, 0.2, 1.0, 2.98e-08, 1.0, 0.6, 1.0, 0.8, 1.0, 0.8, 1.0, 0.6, 1.0, 2.98e-08, 1.0, 0.2, 1.0, 0.2, 1.0, 2.98e-08, 1.0, 0.4, 1.0, 0.6, 1.0, 0.6, 1.0, 0.4, 1.0, 0.8, 1.0, 1.0, 1.0, 1.0, 1.0, 0.8, 1.0, 2.98e-08, 1.0, 0.2, 1.0, 0.2, 1.0, 2.98e-08, 1.0, 0.4, 1.0, 0.6, 1.0, 0.6, 1.0, 0.4, 1.0, 0.8, 1.0, 1.0, 1.0, 1.0, 1.0, 0.8, 1.0, 0.2, 1.0, 0.4, 1.0, 0.4, 1.0, 0.2, 1.0, 0.6, 1.0, 0.8, 1.0, 0.8, 1.0, 0.6, 1.0, 0.4783, 0.3242, 0.25, 0.49, 0.02175, 0.3242, 0.1089, 0.05584, 0.3911, 0.05584, 0.4, 1.0, 0.6, 1.0, 0.6, 1.0, 0.4, 1.0, 0.8, 1.0, 1.0, 1.0, 1.0, 1.0, 0.8, 1.0, 0.2, 1.0, 0.4, 1.0, 0.4, 1.0, 0.2, 1.0, 0.6, 1.0, 0.8, 1.0, 0.8, 1.0, 0.6, 1.0, 1.0, 0.5, 1.0, 1.0, 0.8, 1.0, 0.8, 0.5, 0.8, 0.5, 0.8, 1.0, 0.6, 1.0, 0.6, 0.5, 0.6, 0.5, 0.6, 1.0, 0.4, 1.0, 0.4, 0.5, 0.6, 1.0, 0.8, 1.0, 0.8, 1.0, 0.6, 1.0, 0.4, 0.5, 0.4, 1.0, 0.2, 1.0, 0.2, 0.5, 0.2, 0.5, 0.2, 1.0, 2.98e-08, 1.0, 2.98e-08, 0.5, 0.75, 0.49, 0.9783, 0.3242, 0.8911, 0.05584, 0.6089, 0.05584, 0.5217, 0.3242, 0.2, 1.0, 0.4, 1.0, 0.4, 1.0, 0.2, 1.0, 2.98e-08, 1.0, 0.2, 1.0, 0.2, 1.0, 2.98e-08, 1.0, 0.8, 1.0, 1.0, 1.0, 1.0, 1.0, 0.8, 1.0, 0.4, 1.0, 0.6, 1.0, 0.6, 1.0, 0.4, 1.0, 0.2, 1.0, 0.4, 1.0, 0.4, 1.0, 0.2, 1.0, 2.98e-08, 1.0, 0.2, 1.0, 0.2, 1.0, 2.98e-08, 1.0, 0.6, 1.0, 0.8, 1.0, 0.8, 1.0, 0.6, 1.0, 2.98e-08, 1.0, 0.2, 1.0, 0.2, 1.0, 2.98e-08, 1.0, 0.4, 1.0, 0.6, 1.0, 0.6, 1.0, 0.4, 1.0, 0.8, 1.0, 1.0, 1.0, 1.0, 1.0, 0.8, 1.0, 0.4783, 0.3242, 0.25, 0.49, 0.02175, 0.3242, 0.1089, 0.05584, 0.3911, 0.05584, 0.4, 1.0, 0.6, 1.0, 0.6, 1.0, 0.4, 1.0, 0.8, 1.0, 1.0, 1.0, 1.0, 1.0, 0.8, 1.0, 0.2, 1.0, 0.4, 1.0, 0.4, 1.0, 0.2, 1.0, 0.6, 1.0, 0.8, 1.0, 0.8, 1.0, 0.6, 1.0, 1.0, 0.5, 1.0, 1.0, 0.8, 1.0, 0.8, 0.5, 0.8, 0.5, 0.8, 1.0, 0.6, 1.0, 0.6, 0.5, 0.6, 0.5, 0.6, 1.0, 0.4, 1.0, 0.4, 0.5, 0.6, 1.0, 0.8, 1.0, 0.8, 1.0, 0.6, 1.0, 0.4, 0.5, 0.4, 1.0, 0.2, 1.0, 0.2, 0.5, 0.2, 0.5, 0.2, 1.0, 2.98e-08, 1.0, 2.98e-08, 0.5, 0.75, 0.49, 0.9783, 0.3242, 0.8911, 0.05584, 0.6089, 0.05584, 0.5217, 0.3242, 0.2, 1.0, 0.4, 1.0, 0.4, 1.0, 0.2, 1.0, 2.98e-08, 1.0, 0.2, 1.0, 0.2, 1.0, 2.98e-08, 1.0, 0.8, 1.0, 1.0, 1.0, 1.0, 1.0, 0.8, 1.0, 0.4, 1.0, 0.6, 1.0, 0.6, 1.0, 0.4, 1.0, 0.2, 1.0, 0.4, 1.0, 0.4, 1.0, 0.2, 1.0, 2.98e-08, 1.0, 0.2, 1.0, 0.2, 1.0, 2.98e-08, 1.0, 0.6, 1.0, 0.8, 1.0, 0.8, 1.0, 0.6, 1.0, 2.98e-08, 1.0, 0.2, 1.0, 0.2, 1.0, 2.98e-08, 1.0, 0.4, 1.0, 0.6, 1.0, 0.6, 1.0, 0.4, 1.0, 0.8, 1.0, 1.0, 1.0, 1.0, 1.0, 0.8, 1.0, 0.4783, 0.3242, 0.25, 0.49, 0.02175, 0.3242, 0.1089, 0.05584, 0.3911, 0.05584, 0.4, 1.0, 0.6, 1.0, 0.6, 1.0, 0.4, 1.0, 0.8, 1.0, 1.0, 1.0, 1.0, 1.0, 0.8, 1.0, 0.2, 1.0, 0.4, 1.0, 0.4, 1.0, 0.2, 1.0, 0.6, 1.0, 0.8, 1.0, 0.8, 1.0, 0.6, 1.0, 1.0, 0.5, 1.0, 1.0, 0.8, 1.0, 0.8, 0.5, 0.8, 0.5, 0.8, 1.0, 0.6, 1.0, 0.6, 0.5, 0.6, 0.5, 0.6, 1.0, 0.4, 1.0, 0.4, 0.5, 0.6, 1.0, 0.8, 1.0, 0.8, 1.0, 0.6, 1.0, 0.4, 0.5, 0.4, 1.0, 0.2, 1.0, 0.2, 0.5, 0.2, 0.5, 0.2, 1.0, 2.98e-08, 1.0, 2.98e-08, 0.5, 0.75, 0.49, 0.9783, 0.3242, 0.8911, 0.05584, 0.6089, 0.05584, 0.5217, 0.3242, 0.2, 1.0, 0.4, 1.0, 0.4, 1.0, 0.2, 1.0, 2.98e-08, 1.0, 0.2, 1.0, 0.2, 1.0, 2.98e-08, 1.0, 0.8, 1.0, 1.0, 1.0, 1.0, 1.0, 0.8, 1.0, 0.4, 1.0, 0.6, 1.0, 0.6, 1.0, 0.4, 1.0, 0.2, 1.0, 0.4, 1.0, 0.4, 1.0, 0.2, 1.0, 2.98e-08, 1.0, 0.2, 1.0, 0.2, 1.0, 2.98e-08, 1.0, 0.6, 1.0, 0.8, 1.0, 0.8, 1.0, 0.6, 1.0, 2.98e-08, 1.0, 0.2, 1.0, 0.2, 1.0, 2.98e-08, 1.0, 0.4, 1.0, 0.6, 1.0, 0.6, 1.0, 0.4, 1.0, 0.8, 1.0, 1.0, 1.0, 1.0, 1.0, 0.8, 1.0, 0.4783, 0.3242, 0.25, 0.49, 0.02175, 0.3242, 0.1089, 0.05584, 0.3911, 0.05584, 0.4, 1.0, 0.6, 1.0, 0.6, 1.0, 0.4, 1.0, 0.8, 1.0, 1.0, 1.0, 1.0, 1.0, 0.8, 1.0, 0.2, 1.0, 0.4, 1.0, 0.4, 1.0, 0.2, 1.0, 0.6, 1.0, 0.8, 1.0, 0.8, 1.0, 0.6, 1.0, 1.0, 0.5, 1.0, 1.0, 0.8, 1.0, 0.8, 0.5, 0.8, 0.5, 0.8, 1.0, 0.6, 1.0, 0.6, 0.5, 0.6, 0.5, 0.6, 1.0, 0.4, 1.0, 0.4, 0.5, 0.6, 1.0, 0.8, 1.0, 0.8, 1.0, 0.6, 1.0, 0.4, 0.5, 0.4, 1.0, 0.2, 1.0, 0.2, 0.5, 0.2, 0.5, 0.2, 1.0, 2.98e-08, 1.0, 2.98e-08, 0.5, 0.75, 0.49, 0.9783, 0.3242, 0.8911, 0.05584, 0.6089, 0.05584, 0.5217, 0.3242, 0.2, 1.0, 0.4, 1.0, 0.4, 1.0, 0.2, 1.0, 2.98e-08, 1.0, 0.2, 1.0, 0.2, 1.0, 2.98e-08, 1.0, 0.8, 1.0, 1.0, 1.0, 1.0, 1.0, 0.8, 1.0, 0.4, 1.0, 0.6, 1.0, 0.6, 1.0, 0.4, 1.0, 0.2, 1.0, 0.4, 1.0, 0.4, 1.0, 0.2, 1.0, 2.98e-08, 1.0, 0.2, 1.0, 0.2, 1.0, 2.98e-08, 1.0, 0.6, 1.0, 0.8, 1.0, 0.8, 1.0, 0.6, 1.0, 2.98e-08, 1.0, 0.2, 1.0, 0.2, 1.0, 2.98e-08, 1.0, 0.4, 1.0, 0.6, 1.0, 0.6, 1.0, 0.4, 1.0, 0.8, 1.0, 1.0, 1.0, 1.0, 1.0, 0.8, 1.0, 0.4783, 0.3242, 0.25, 0.49, 0.02175, 0.3242, 0.1089, 0.05584, 0.3911, 0.05584, 0.4, 1.0, 0.6, 1.0, 0.6, 1.0, 0.4, 1.0, 0.8, 1.0, 1.0, 1.0, 1.0, 1.0, 0.8, 1.0, 0.2, 1.0, 0.4, 1.0, 0.4, 1.0, 0.2, 1.0, 0.6, 1.0, 0.8, 1.0, 0.8, 1.0, 0.6, 1.0, 1.0, 0.5, 1.0, 1.0, 0.8, 1.0, 0.8, 0.5, 0.8, 0.5, 0.8, 1.0, 0.6, 1.0, 0.6, 0.5, 0.6, 0.5, 0.6, 1.0, 0.4, 1.0, 0.4, 0.5, 0.6, 1.0, 0.8, 1.0, 0.8, 1.0, 0.6, 1.0, 0.4, 0.5, 0.4, 1.0, 0.2, 1.0, 0.2, 0.5, 0.2, 0.5, 0.2, 1.0, 2.98e-08, 1.0, 2.98e-08, 0.5, 0.75, 0.49, 0.9783, 0.3242, 0.8911, 0.05584, 0.6089, 0.05584, 0.5217, 0.3242, 0.2, 1.0, 0.4, 1.0, 0.4, 1.0, 0.2, 1.0, 2.98e-08, 1.0, 0.2, 1.0, 0.2, 1.0, 2.98e-08, 1.0, 0.8, 1.0, 1.0, 1.0, 1.0, 1.0, 0.8, 1.0, 0.4, 1.0, 0.6, 1.0, 0.6, 1.0, 0.4, 1.0, 0.2, 1.0, 0.4, 1.0, 0.4, 1.0, 0.2, 1.0, 2.98e-08, 1.0, 0.2, 1.0, 0.2, 1.0, 2.98e-08, 1.0, 0.6, 1.0, 0.8, 1.0, 0.8, 1.0, 0.6, 1.0, 2.98e-08, 1.0, 0.2, 1.0, 0.2, 1.0, 2.98e-08, 1.0, 0.4, 1.0, 0.6, 1.0, 0.6, 1.0, 0.4, 1.0, 0.8, 1.0, 1.0, 1.0, 1.0, 1.0, 0.8, 1.0, 0.4, 1.0, 0.6, 1.0, 0.6, 1.0, 0.4, 1.0, 0.4, 1.0, 0.6, 1.0, 0.6, 1.0, 0.4, 1.0, 0.8, 1.0, 1.0, 1.0, 1.0, 1.0, 0.8, 1.0, 0.2, 1.0, 0.4, 1.0, 0.4, 1.0, 0.2, 1.0, 0.6, 1.0, 0.8, 1.0, 0.8, 1.0, 0.6, 1.0, 0.4783, 0.3242, 0.25, 0.49, 0.02175, 0.3242, 0.1089, 0.05584, 0.3911, 0.05584, 0.8, 1.0, 1.0, 1.0, 1.0, 1.0, 0.8, 1.0, 0.2, 1.0, 0.4, 1.0, 0.4, 1.0, 0.2, 1.0, 0.6, 1.0, 0.8, 1.0, 0.8, 1.0, 0.6, 1.0, 2.98e-08, 1.0, 0.2, 1.0, 0.2, 1.0, 2.98e-08, 1.0, 1.0, 0.5, 1.0, 1.0, 0.8, 1.0, 0.8, 0.5, 0.8, 0.5, 0.8, 1.0, 0.6, 1.0, 0.6, 0.5, 0.6, 0.5, 0.6, 1.0, 0.4, 1.0, 0.4, 0.5, 0.6, 1.0, 0.8, 1.0, 0.8, 1.0, 0.6, 1.0, 0.4, 0.5, 0.4, 1.0, 0.2, 1.0, 0.2, 0.5, 0.2, 0.5, 0.2, 1.0, 2.98e-08, 1.0, 2.98e-08, 0.5, 0.75, 0.49, 0.9783, 0.3242, 0.8911, 0.05584, 0.6089, 0.05584, 0.5217, 0.3242, 0.2, 1.0, 0.4, 1.0, 0.4, 1.0, 0.2, 1.0, 2.98e-08, 1.0, 0.2, 1.0, 0.2, 1.0, 2.98e-08, 1.0, 0.8, 1.0, 1.0, 1.0, 1.0, 1.0, 0.8, 1.0, 0.4, 1.0, 0.6, 1.0, 0.6, 1.0, 0.4, 1.0, 0.2, 1.0, 0.4, 1.0, 0.4, 1.0, 0.2, 1.0, 2.98e-08, 1.0, 0.2, 1.0, 0.2, 1.0, 2.98e-08, 1.0, 0.6, 1.0, 0.8, 1.0, 0.8, 1.0, 0.6, 1.0, 2.98e-08, 1.0, 0.2, 1.0, 0.2, 1.0, 2.98e-08, 1.0, 0.4, 1.0, 0.6, 1.0, 0.6, 1.0, 0.4, 1.0, 0.8, 1.0, 1.0, 1.0, 1.0, 1.0, 0.8, 1.0, 0.4783, 0.3242, 0.25, 0.49, 0.02175, 0.3242, 0.1089, 0.05584, 0.3911, 0.05584, 0.4, 1.0, 0.6, 1.0, 0.6, 1.0, 0.4, 1.0, 0.8, 1.0, 1.0, 1.0, 1.0, 1.0, 0.8, 1.0, 0.2, 1.0, 0.4, 1.0, 0.4, 1.0, 0.2, 1.0, 0.6, 1.0, 0.8, 1.0, 0.8, 1.0, 0.6, 1.0, 1.0, 0.5, 1.0, 1.0, 0.8, 1.0, 0.8, 0.5, 0.8, 0.5, 0.8, 1.0, 0.6, 1.0, 0.6, 0.5, 0.6, 0.5, 0.6, 1.0, 0.4, 1.0, 0.4, 0.5, 0.6, 1.0, 0.8, 1.0, 0.8, 1.0, 0.6, 1.0, 0.4, 0.5, 0.4, 1.0, 0.2, 1.0, 0.2, 0.5, 0.2, 0.5, 0.2, 1.0, 2.98e-08, 1.0, 2.98e-08, 0.5, 0.75, 0.49, 0.9783, 0.3242, 0.8911, 0.05584, 0.6089, 0.05584, 0.5217, 0.3242, 0.2, 1.0, 0.4, 1.0, 0.4, 1.0, 0.2, 1.0, 2.98e-08, 1.0, 0.2, 1.0, 0.2, 1.0, 2.98e-08, 1.0, 0.8, 1.0, 1.0, 1.0, 1.0, 1.0, 0.8, 1.0, 0.4, 1.0, 0.6, 1.0, 0.6, 1.0, 0.4, 1.0, 0.2, 1.0, 0.4, 1.0, 0.4, 1.0, 0.2, 1.0, 2.98e-08, 1.0, 0.2, 1.0, 0.2, 1.0, 2.98e-08, 1.0, 0.6, 1.0, 0.8, 1.0, 0.8, 1.0, 0.6, 1.0, 2.98e-08, 1.0, 0.2, 1.0, 0.2, 1.0, 2.98e-08, 1.0, 0.4, 1.0, 0.6, 1.0, 0.6, 1.0, 0.4, 1.0, 0.8, 1.0, 1.0, 1.0, 1.0, 1.0, 0.8, 1.0, 0.4783, 0.3242, 0.25, 0.49, 0.02175, 0.3242, 0.1089, 0.05584, 0.3911, 0.05584, 0.4, 1.0, 0.6, 1.0, 0.6, 1.0, 0.4, 1.0, 0.8, 1.0, 1.0, 1.0, 1.0, 1.0, 0.8, 1.0, 0.2, 1.0, 0.4, 1.0, 0.4, 1.0, 0.2, 1.0, 0.6, 1.0, 0.8, 1.0, 0.8, 1.0, 0.6, 1.0, 1.0, 0.5, 1.0, 1.0, 0.8, 1.0, 0.8, 0.5, 0.8, 0.5, 0.8, 1.0, 0.6, 1.0, 0.6, 0.5, 0.6, 0.5, 0.6, 1.0, 0.4, 1.0, 0.4, 0.5, 0.6, 1.0, 0.8, 1.0, 0.8, 1.0, 0.6, 1.0, 0.4, 0.5, 0.4, 1.0, 0.2, 1.0, 0.2, 0.5, 0.2, 0.5, 0.2, 1.0, 2.98e-08, 1.0, 2.98e-08, 0.5, 0.75, 0.49, 0.9783, 0.3242, 0.8911, 0.05584, 0.6089, 0.05584, 0.5217, 0.3242, 0.2, 1.0, 0.4, 1.0, 0.4, 1.0, 0.2, 1.0, 2.98e-08, 1.0, 0.2, 1.0, 0.2, 1.0, 2.98e-08, 1.0, 0.8, 1.0, 1.0, 1.0, 1.0, 1.0, 0.8, 1.0, 0.4, 1.0, 0.6, 1.0, 0.6, 1.0, 0.4, 1.0, 0.2, 1.0, 0.4, 1.0, 0.4, 1.0, 0.2, 1.0, 2.98e-08, 1.0, 0.2, 1.0, 0.2, 1.0, 2.98e-08, 1.0, 0.6, 1.0, 0.8, 1.0, 0.8, 1.0, 0.6, 1.0, 2.98e-08, 1.0, 0.2, 1.0, 0.2, 1.0, 2.98e-08, 1.0, 0.4, 1.0, 0.6, 1.0, 0.6, 1.0, 0.4, 1.0, 0.8, 1.0, 1.0, 1.0, 1.0, 1.0, 0.8, 1.0, 0.4783, 0.3242, 0.25, 0.49, 0.02175, 0.3242, 0.1089, 0.05584, 0.3911, 0.05584, 0.4, 1.0, 0.6, 1.0, 0.6, 1.0, 0.4, 1.0, 0.8, 1.0, 1.0, 1.0, 1.0, 1.0, 0.8, 1.0, 0.2, 1.0, 0.4, 1.0, 0.4, 1.0, 0.2, 1.0, 0.6, 1.0, 0.8, 1.0, 0.8, 1.0, 0.6, 1.0, 1.0, 0.5, 1.0, 1.0, 0.8, 1.0, 0.8, 0.5, 0.8, 0.5, 0.8, 1.0, 0.6, 1.0, 0.6, 0.5, 0.6, 0.5, 0.6, 1.0, 0.4, 1.0, 0.4, 0.5, 0.6, 1.0, 0.8, 1.0, 0.8, 1.0, 0.6, 1.0, 0.4, 0.5, 0.4, 1.0, 0.2, 1.0, 0.2, 0.5, 0.2, 0.5, 0.2, 1.0, 2.98e-08, 1.0, 2.98e-08, 0.5, 0.75, 0.49, 0.9783, 0.3242, 0.8911, 0.05584, 0.6089, 0.05584, 0.5217, 0.3242, 0.2, 1.0, 0.4, 1.0, 0.4, 1.0, 0.2, 1.0, 2.98e-08, 1.0, 0.2, 1.0, 0.2, 1.0, 2.98e-08, 1.0, 0.8, 1.0, 1.0, 1.0, 1.0, 1.0, 0.8, 1.0, 0.4, 1.0, 0.6, 1.0, 0.6, 1.0, 0.4, 1.0, 0.2, 1.0, 0.4, 1.0, 0.4, 1.0, 0.2, 1.0, 2.98e-08, 1.0, 0.2, 1.0, 0.2, 1.0, 2.98e-08, 1.0, 0.6, 1.0, 0.8, 1.0, 0.8, 1.0, 0.6, 1.0, 2.98e-08, 1.0, 0.2, 1.0, 0.2, 1.0, 2.98e-08, 1.0, 0.4, 1.0, 0.6, 1.0, 0.6, 1.0, 0.4, 1.0, 0.8, 1.0, 1.0, 1.0, 1.0, 1.0, 0.8, 1.0, 0.4783, 0.3242, 0.25, 0.49, 0.02175, 0.3242, 0.1089, 0.05584, 0.3911, 0.05584, 0.4, 1.0, 0.6, 1.0, 0.6, 1.0, 0.4, 1.0, 0.8, 1.0, 1.0, 1.0, 1.0, 1.0, 0.8, 1.0, 0.2, 1.0, 0.4, 1.0, 0.4, 1.0, 0.2, 1.0, 0.6, 1.0, 0.8, 1.0, 0.8, 1.0, 0.6, 1.0, 1.0, 0.5, 1.0, 1.0, 0.8, 1.0, 0.8, 0.5, 0.8, 0.5, 0.8, 1.0, 0.6, 1.0, 0.6, 0.5, 0.6, 0.5, 0.6, 1.0, 0.4, 1.0, 0.4, 0.5, 0.6, 1.0, 0.8, 1.0, 0.8, 1.0, 0.6, 1.0, 0.4, 0.5, 0.4, 1.0, 0.2, 1.0, 0.2, 0.5, 0.2, 0.5, 0.2, 1.0, 2.98e-08, 1.0, 2.98e-08, 0.5, 0.75, 0.49, 0.9783, 0.3242, 0.8911, 0.05584, 0.6089, 0.05584, 0.5217, 0.3242, 0.2, 1.0, 0.4, 1.0, 0.4, 1.0, 0.2, 1.0, 2.98e-08, 1.0, 0.2, 1.0, 0.2, 1.0, 2.98e-08, 1.0, 0.8, 1.0, 1.0, 1.0, 1.0, 1.0, 0.8, 1.0, 0.4, 1.0, 0.6, 1.0, 0.6, 1.0, 0.4, 1.0, 0.2, 1.0, 0.4, 1.0, 0.4, 1.0, 0.2, 1.0, 2.98e-08, 1.0, 0.2, 1.0, 0.2, 1.0, 2.98e-08, 1.0, 0.6, 1.0, 0.8, 1.0, 0.8, 1.0, 0.6, 1.0, 2.98e-08, 1.0, 0.2, 1.0, 0.2, 1.0, 2.98e-08, 1.0, 0.4, 1.0, 0.6, 1.0, 0.6, 1.0, 0.4, 1.0, 0.8, 1.0, 1.0, 1.0, 1.0, 1.0, 0.8, 1.0, 0.4783, 0.3242, 0.25, 0.49, 0.02175, 0.3242, 0.1089, 0.05584, 0.3911, 0.05584, 0.4, 1.0, 0.6, 1.0, 0.6, 1.0, 0.4, 1.0, 0.8, 1.0, 1.0, 1.0, 1.0, 1.0, 0.8, 1.0, 0.2, 1.0, 0.4, 1.0, 0.4, 1.0, 0.2, 1.0, 0.6, 1.0, 0.8, 1.0, 0.8, 1.0, 0.3911, 0.05584, 1.0, 0.5, 1.0, 1.0, 0.8, 1.0, 0.8, 0.5, 0.8, 0.5, 0.8, 1.0, 0.6, 1.0, 0.6, 0.5, 0.6, 0.5, 0.6, 1.0, 0.4, 1.0, 0.4, 0.5, 0.6, 1.0, 0.8, 1.0, 0.8, 1.0, 0.6, 1.0, 0.4, 0.5, 0.4, 1.0, 0.2, 1.0, 0.2, 0.5, 0.2, 0.5, 0.2, 1.0, 2.98e-08, 1.0, 2.98e-08, 0.5, 0.75, 0.49, 0.9783, 0.3242, 0.8911, 0.05584, 0.6089, 0.05584, 0.5217, 0.3242, 0.2, 1.0, 0.4, 1.0, 0.4, 1.0, 0.2, 1.0, 2.98e-08, 1.0, 0.2, 1.0, 0.2, 1.0, 2.98e-08, 1.0, 0.8, 1.0, 1.0, 1.0, 1.0, 1.0, 0.8, 1.0, 0.4, 1.0, 0.6, 1.0, 0.6, 1.0, 0.4, 1.0, 0.2, 1.0, 0.4, 1.0, 0.4, 1.0, 0.2, 1.0, 2.98e-08, 1.0, 0.2, 1.0, 0.2, 1.0, 2.98e-08, 1.0, 0.6, 1.0, 0.8, 1.0, 0.8, 1.0, 0.6, 1.0, 2.98e-08, 1.0, 0.2, 1.0, 0.2, 1.0, 2.98e-08, 1.0, 0.4, 1.0, 0.6, 1.0, 0.6, 1.0, 0.4, 1.0, 0.8, 1.0, 1.0, 1.0, 1.0, 1.0, 0.8, 1.0, 2.98e-08, 1.0, 0.2, 1.0, 0.2, 1.0, 2.98e-08, 1.0, 0.4, 1.0, 0.6, 1.0, 0.6, 1.0, 0.4, 1.0, 0.8, 1.0, 1.0, 1.0, 1.0, 1.0, 0.8, 1.0, 0.2, 1.0, 0.4, 1.0, 0.4, 1.0, 0.2, 1.0, 0.6, 1.0, 0.8, 1.0, 0.8, 1.0, 0.6, 1.0, 0.4783, 0.3242, 0.25, 0.49, 0.02175, 0.3242, 0.1089, 0.05584, 0.3911, 0.05584, 0.4, 1.0, 0.6, 1.0, 0.6, 1.0, 0.4, 1.0, 0.8, 1.0, 1.0, 1.0, 1.0, 1.0, 0.8, 1.0, 0.2, 1.0, 0.4, 1.0, 0.4, 1.0, 0.2, 1.0, 0.6, 1.0, 0.8, 1.0, 0.8, 1.0, 0.6, 1.0, 1.0, 0.5, 1.0, 1.0, 0.8, 1.0, 0.8, 0.5, 0.8, 0.5, 0.8, 1.0, 0.6, 1.0, 0.6, 0.5, 0.6, 0.5, 0.6, 1.0, 0.4, 1.0, 0.4, 0.5, 0.6, 1.0, 0.8, 1.0, 0.8, 1.0, 0.6, 1.0, 0.4, 0.5, 0.4, 1.0, 0.2, 1.0, 0.2, 0.5, 0.2, 0.5, 0.2, 1.0, 2.98e-08, 1.0, 2.98e-08, 0.5, 0.75, 0.49, 0.9783, 0.3242, 0.8911, 0.05584, 0.6089, 0.05584, 0.5217, 0.3242, 0.2, 1.0, 0.4, 1.0, 0.4, 1.0, 0.2, 1.0, 2.98e-08, 1.0, 0.2, 1.0, 0.2, 1.0, 2.98e-08, 1.0, 0.8, 1.0, 1.0, 1.0, 1.0, 1.0, 0.8, 1.0, 0.4, 1.0, 0.6, 1.0, 0.6, 1.0, 0.4, 1.0, 0.2, 1.0, 0.4, 1.0, 0.4, 1.0, 0.2, 1.0, 2.98e-08, 1.0, 0.2, 1.0, 0.2, 1.0, 2.98e-08, 1.0, 0.6, 1.0, 0.8, 1.0, 0.8, 1.0, 0.6, 1.0, 2.98e-08, 1.0, 0.2, 1.0, 0.2, 1.0, 2.98e-08, 1.0, 0.4, 1.0, 0.6, 1.0, 0.6, 1.0, 0.4, 1.0, 0.8, 1.0, 1.0, 1.0, 1.0, 1.0, 0.8, 1.0, 0.4783, 0.3242, 0.25, 0.49, 0.02175, 0.3242, 0.1089, 0.05584, 0.3911, 0.05584, 0.4, 1.0, 0.6, 1.0, 0.6, 1.0, 0.4, 1.0, 0.8, 1.0, 1.0, 1.0, 1.0, 1.0, 0.8, 1.0, 0.2, 1.0, 0.4, 1.0, 0.4, 1.0, 0.2, 1.0, 0.6, 1.0, 0.8, 1.0, 0.8, 1.0, 0.6, 1.0, 1.0, 0.5, 1.0, 1.0, 0.8, 1.0, 0.8, 0.5, 0.8, 0.5, 0.8, 1.0, 0.6, 1.0, 0.6, 0.5, 0.6, 0.5, 0.6, 1.0, 0.4, 1.0, 0.4, 0.5, 0.6, 1.0, 0.8, 1.0, 0.8, 1.0, 0.6, 1.0, 0.4, 0.5, 0.4, 1.0, 0.2, 1.0, 0.2, 0.5, 0.2, 0.5, 0.2, 1.0, 2.98e-08, 1.0, 2.98e-08, 0.5, 0.75, 0.49, 0.9783, 0.3242, 0.8911, 0.05584, 0.6089, 0.05584, 0.5217, 0.3242, 0.2, 1.0, 0.4, 1.0, 0.4, 1.0, 0.2, 1.0, 2.98e-08, 1.0, 0.2, 1.0, 0.2, 1.0, 2.98e-08, 1.0, 0.8, 1.0, 1.0, 1.0, 1.0, 1.0, 0.8, 1.0, 0.4, 1.0, 0.6, 1.0, 0.6, 1.0, 0.4, 1.0, 0.2, 1.0, 0.4, 1.0, 0.4, 1.0, 0.2, 1.0, 2.98e-08, 1.0, 0.2, 1.0, 0.2, 1.0, 2.98e-08, 1.0, 0.6, 1.0, 0.8, 1.0, 0.8, 1.0, 0.6, 1.0, 2.98e-08, 1.0, 0.2, 1.0, 0.2, 1.0, 2.98e-08, 1.0, 0.4, 1.0, 0.6, 1.0, 0.6, 1.0, 0.4, 1.0, 0.8, 1.0, 1.0, 1.0, 1.0, 1.0, 0.8, 1.0, 0.4783, 0.3242, 0.25, 0.49, 0.02175, 0.3242, 0.1089, 0.05584, 0.3911, 0.05584, 0.4, 1.0, 0.6, 1.0, 0.6, 1.0, 0.4, 1.0, 0.8, 1.0, 1.0, 1.0, 1.0, 1.0, 0.8, 1.0, 0.2, 1.0, 0.4, 1.0, 0.4, 1.0, 0.2, 1.0, 0.6, 1.0, 0.8, 1.0, 0.8, 1.0, 0.6, 1.0, 1.0, 0.5, 1.0, 1.0, 0.8, 1.0, 0.8, 0.5, 0.8, 0.5, 0.8, 1.0, 0.6, 1.0, 0.6, 0.5, 0.6, 0.5, 0.6, 1.0, 0.4, 1.0, 0.4, 0.5, 0.6, 1.0, 0.8, 1.0, 0.8, 1.0, 0.6, 1.0, 0.4, 0.5, 0.4, 1.0, 0.2, 1.0, 0.2, 0.5, 0.2, 0.5, 0.2, 1.0, 2.98e-08, 1.0, 2.98e-08, 0.5, 0.75, 0.49, 0.9783, 0.3242, 0.8911, 0.05584, 0.6089, 0.05584, 0.5217, 0.3242, 0.2, 1.0, 0.4, 1.0, 0.4, 1.0, 0.2, 1.0, 2.98e-08, 1.0, 0.2, 1.0, 0.2, 1.0, 2.98e-08, 1.0, 0.8, 1.0, 1.0, 1.0, 1.0, 1.0, 0.8, 1.0, 0.4, 1.0, 0.6, 1.0, 0.6, 1.0, 0.4, 1.0, 0.2, 1.0, 0.4, 1.0, 0.4, 1.0, 0.2, 1.0, 2.98e-08, 1.0, 0.2, 1.0, 0.2, 1.0, 2.98e-08, 1.0, 0.6, 1.0, 0.8, 1.0, 0.8, 1.0, 0.6, 1.0, 2.98e-08, 1.0, 0.2, 1.0, 0.2, 1.0, 2.98e-08, 1.0, 0.4, 1.0, 0.6, 1.0, 0.6, 1.0, 0.4, 1.0, 0.8, 1.0, 1.0, 1.0, 1.0, 1.0, 0.8, 1.0, 0.4783, 0.3242, 0.25, 0.49, 0.02175, 0.3242, 0.1089, 0.05584, 0.3911, 0.05584, 0.4, 1.0, 0.6, 1.0, 0.6, 1.0, 0.4, 1.0, 0.8, 1.0, 1.0, 1.0, 1.0, 1.0, 0.8, 1.0, 0.2, 1.0, 0.4, 1.0, 0.4, 1.0, 0.2, 1.0, 0.6, 1.0, 0.8, 1.0, 0.8, 1.0, 0.6, 1.0, 1.0, 0.5, 1.0, 1.0, 0.8, 1.0, 0.8, 0.5, 0.8, 0.5, 0.8, 1.0, 0.6, 1.0, 0.6, 0.5, 0.6, 0.5, 0.6, 1.0, 0.4, 1.0, 0.4, 0.5, 0.6, 1.0, 0.8, 1.0, 0.8, 1.0, 0.6, 1.0, 0.4, 0.5, 0.4, 1.0, 0.2, 1.0, 0.2, 0.5, 0.2, 0.5, 0.2, 1.0, 2.98e-08, 1.0, 2.98e-08, 0.5, 0.75, 0.49, 0.9783, 0.3242, 0.8911, 0.05584, 0.6089, 0.05584, 0.5217, 0.3242, 0.2, 1.0, 0.4, 1.0, 0.4, 1.0, 0.2, 1.0, 2.98e-08, 1.0, 0.2, 1.0, 0.2, 1.0, 2.98e-08, 1.0, 0.8, 1.0, 1.0, 1.0, 1.0, 1.0, 0.8, 1.0, 0.4, 1.0, 0.6, 1.0, 0.6, 1.0, 0.4, 1.0, 0.2, 1.0, 0.4, 1.0, 0.4, 1.0, 0.2, 1.0, 2.98e-08, 1.0, 0.2, 1.0, 0.2, 1.0, 2.98e-08, 1.0, 0.6, 1.0, 0.8, 1.0, 0.8, 1.0, 0.6, 1.0, 2.98e-08, 1.0, 0.2, 1.0, 0.2, 1.0, 2.98e-08, 1.0, 0.4, 1.0, 0.6, 1.0, 0.6, 1.0, 0.4, 1.0, 0.8, 1.0, 1.0, 1.0, 1.0, 1.0, 0.8, 1.0, 0.4783, 0.3242, 0.25, 0.49, 0.02175, 0.3242, 0.1089, 0.05584, 0.3911, 0.05584, 0.4, 1.0, 0.6, 1.0, 0.6, 1.0, 0.4, 1.0, 0.8, 1.0, 1.0, 1.0, 1.0, 1.0, 0.8, 1.0, 0.2, 1.0, 0.4, 1.0, 0.4, 1.0, 0.2, 1.0, 0.6, 1.0, 0.8, 1.0, 0.8, 1.0, 0.6, 1.0, 1.0, 0.5, 1.0, 1.0, 0.8, 1.0, 0.8, 0.5, 0.8, 0.5, 0.8, 1.0, 0.6, 1.0, 0.6, 0.5, 0.6, 0.5, 0.6, 1.0, 0.4, 1.0, 0.4, 0.5, 0.6, 1.0, 0.8, 1.0, 0.8, 1.0, 0.6, 1.0, 0.4, 0.5, 0.4, 1.0, 0.2, 1.0, 0.2, 0.5, 0.2, 0.5, 0.2, 1.0, 2.98e-08, 1.0, 2.98e-08, 0.5, 0.75, 0.49, 0.9783, 0.3242, 0.8911, 0.05584, 0.6089, 0.05584, 0.5217, 0.3242, 0.2, 1.0, 0.4, 1.0, 0.4, 1.0, 0.2, 1.0, 2.98e-08, 1.0, 0.2, 1.0, 0.2, 1.0, 2.98e-08, 1.0, 0.8, 1.0, 1.0, 1.0, 1.0, 1.0, 0.8, 1.0, 0.4, 1.0, 0.6, 1.0, 0.6, 1.0, 0.4, 1.0, 0.2, 1.0, 0.4, 1.0, 0.4, 1.0, 0.2, 1.0, 2.98e-08, 1.0, 0.2, 1.0, 0.2, 1.0, 2.98e-08, 1.0, 0.6, 1.0, 0.8, 1.0, 0.8, 1.0, 0.6, 1.0, 2.98e-08, 1.0, 0.2, 1.0, 0.2, 1.0, 2.98e-08, 1.0, 0.4, 1.0, 0.6, 1.0, 0.6, 1.0, 0.4, 1.0, 0.8, 1.0, 1.0, 1.0, 1.0, 1.0, 0.8, 1.0, 0.4, 1.0, 0.6, 1.0, 0.6, 1.0, 0.4, 1.0, 0.4, 1.0, 0.6, 1.0, 0.6, 1.0, 0.4, 1.0, 0.8, 1.0, 1.0, 1.0, 1.0, 1.0, 0.8, 1.0, 0.2, 1.0, 0.4, 1.0, 0.4, 1.0, 0.2, 1.0, 0.6, 1.0, 0.8, 1.0, 0.8, 1.0, 0.6, 1.0, 0.4783, 0.3242, 0.25, 0.49, 0.02175, 0.3242, 0.1089, 0.05584, 0.3911, 0.05584, 0.8, 1.0, 1.0, 1.0, 1.0, 1.0, 0.8, 1.0, 0.2, 1.0, 0.4, 1.0, 0.4, 1.0, 0.2, 1.0, 0.6, 1.0, 0.8, 1.0, 0.8, 1.0, 0.6, 1.0, 2.98e-08, 1.0, 0.2, 1.0, 0.2, 1.0, 2.98e-08, 1.0, 1.0, 0.5, 1.0, 1.0, 0.8, 1.0, 0.8, 0.5, 0.8, 0.5, 0.8, 1.0, 0.6, 1.0, 0.6, 0.5, 0.6, 0.5, 0.6, 1.0, 0.4, 1.0, 0.4, 0.5, 0.6, 1.0, 0.8, 1.0, 0.8, 1.0, 0.6, 1.0, 0.4, 0.5, 0.4, 1.0, 0.2, 1.0, 0.2, 0.5, 0.2, 0.5, 0.2, 1.0, 2.98e-08, 1.0, 2.98e-08, 0.5, 0.75, 0.49, 0.9783, 0.3242, 0.8911, 0.05584, 0.6089, 0.05584, 0.5217, 0.3242, 0.2, 1.0, 0.4, 1.0, 0.4, 1.0, 0.2, 1.0, 2.98e-08, 1.0, 0.2, 1.0, 0.2, 1.0, 2.98e-08, 1.0, 0.8, 1.0, 1.0, 1.0, 1.0, 1.0, 0.8, 1.0, 0.4, 1.0, 0.6, 1.0, 0.6, 1.0, 0.4, 1.0, 0.2, 1.0, 0.4, 1.0, 0.4, 1.0, 0.2, 1.0, 2.98e-08, 1.0, 0.2, 1.0, 0.2, 1.0, 2.98e-08, 1.0, 0.6, 1.0, 0.8, 1.0, 0.8, 1.0, 0.6, 1.0, 2.98e-08, 1.0, 0.2, 1.0, 0.2, 1.0, 2.98e-08, 1.0, 0.4, 1.0, 0.6, 1.0, 0.6, 1.0, 0.4, 1.0, 0.8, 1.0, 1.0, 1.0, 1.0, 1.0, 0.8, 1.0, 0.4783, 0.3242, 0.25, 0.49, 0.02175, 0.3242, 0.1089, 0.05584, 0.3911, 0.05584, 0.4, 1.0, 0.6, 1.0, 0.6, 1.0, 0.4, 1.0, 0.8, 1.0, 1.0, 1.0, 1.0, 1.0, 0.8, 1.0, 0.2, 1.0, 0.4, 1.0, 0.4, 1.0, 0.2, 1.0, 0.6, 1.0, 0.8, 1.0, 0.8, 1.0, 0.6, 1.0, 1.0, 0.5, 1.0, 1.0, 0.8, 1.0, 0.8, 0.5, 0.8, 0.5, 0.8, 1.0, 0.6, 1.0, 0.6, 0.5, 0.6, 0.5, 0.6, 1.0, 0.4, 1.0, 0.4, 0.5, 0.6, 1.0, 0.8, 1.0, 0.8, 1.0, 0.6, 1.0, 0.4, 0.5, 0.4, 1.0, 0.2, 1.0, 0.2, 0.5, 0.2, 0.5, 0.2, 1.0, 2.98e-08, 1.0, 2.98e-08, 0.5, 0.75, 0.49, 0.9783, 0.3242, 0.8911, 0.05584, 0.6089, 0.05584, 0.5217, 0.3242, 0.2, 1.0, 0.4, 1.0, 0.4, 1.0, 0.2, 1.0, 2.98e-08, 1.0, 0.2, 1.0, 0.2, 1.0, 2.98e-08, 1.0, 0.8, 1.0, 1.0, 1.0, 1.0, 1.0, 0.8, 1.0, 0.4, 1.0, 0.6, 1.0, 0.6, 1.0, 0.4, 1.0, 0.2, 1.0, 0.4, 1.0, 0.4, 1.0, 0.2, 1.0, 2.98e-08, 1.0, 0.2, 1.0, 0.2, 1.0, 2.98e-08, 1.0, 0.6, 1.0, 0.8, 1.0, 0.8, 1.0, 0.6, 1.0, 2.98e-08, 1.0, 0.2, 1.0, 0.2, 1.0, 2.98e-08, 1.0, 0.4, 1.0, 0.6, 1.0, 0.6, 1.0, 0.4, 1.0, 0.8, 1.0, 1.0, 1.0, 1.0, 1.0, 0.8, 1.0, 0.4783, 0.3242, 0.25, 0.49, 0.02175, 0.3242, 0.1089, 0.05584, 0.3911, 0.05584, 0.4, 1.0, 0.6, 1.0, 0.6, 1.0, 0.4, 1.0, 0.8, 1.0, 1.0, 1.0, 1.0, 1.0, 0.8, 1.0, 0.2, 1.0, 0.4, 1.0, 0.4, 1.0, 0.2, 1.0, 0.6, 1.0, 0.8, 1.0, 0.8, 1.0, 0.6, 1.0, 1.0, 0.5, 1.0, 1.0, 0.8, 1.0, 0.8, 0.5, 0.8, 0.5, 0.8, 1.0, 0.6, 1.0, 0.6, 0.5, 0.6, 0.5, 0.6, 1.0, 0.4, 1.0, 0.4, 0.5, 0.6, 1.0, 0.8, 1.0, 0.8, 1.0, 0.6, 1.0, 0.4, 0.5, 0.4, 1.0, 0.2, 1.0, 0.2, 0.5, 0.2, 0.5, 0.2, 1.0, 2.98e-08, 1.0, 2.98e-08, 0.5, 0.75, 0.49, 0.9783, 0.3242, 0.8911, 0.05584, 0.6089, 0.05584, 0.5217, 0.3242, 0.2, 1.0, 0.4, 1.0, 0.4, 1.0, 0.2, 1.0, 2.98e-08, 1.0, 0.2, 1.0, 0.2, 1.0, 2.98e-08, 1.0, 0.8, 1.0, 1.0, 1.0, 1.0, 1.0, 0.8, 1.0, 0.4, 1.0, 0.6, 1.0, 0.6, 1.0, 0.4, 1.0, 0.2, 1.0, 0.4, 1.0, 0.4, 1.0, 0.2, 1.0, 2.98e-08, 1.0, 0.2, 1.0, 0.2, 1.0, 2.98e-08, 1.0, 0.6, 1.0, 0.8, 1.0, 0.8, 1.0, 0.6, 1.0, 2.98e-08, 1.0, 0.2, 1.0, 0.2, 1.0, 2.98e-08, 1.0, 0.4, 1.0, 0.6, 1.0, 0.6, 1.0, 0.4, 1.0, 0.8, 1.0, 1.0, 1.0, 1.0, 1.0, 0.8, 1.0, 0.4783, 0.3242, 0.25, 0.49, 0.02175, 0.3242, 0.1089, 0.05584, 0.3911, 0.05584, 0.4, 1.0, 0.6, 1.0, 0.6, 1.0, 0.4, 1.0, 0.8, 1.0, 1.0, 1.0, 1.0, 1.0, 0.8, 1.0, 0.2, 1.0, 0.4, 1.0, 0.4, 1.0, 0.2, 1.0, 0.6, 1.0, 0.8, 1.0, 0.8, 1.0, 0.6, 1.0, 1.0, 0.5, 1.0, 1.0, 0.8, 1.0, 0.8, 0.5, 0.8, 0.5, 0.8, 1.0, 0.6, 1.0, 0.6, 0.5, 0.6, 0.5, 0.6, 1.0, 0.4, 1.0, 0.4, 0.5, 0.6, 1.0, 0.8, 1.0, 0.8, 1.0, 0.6, 1.0, 0.4, 0.5, 0.4, 1.0, 0.2, 1.0, 0.2, 0.5, 0.2, 0.5, 0.2, 1.0, 2.98e-08, 1.0, 2.98e-08, 0.5, 0.75, 0.49, 0.9783, 0.3242, 0.8911, 0.05584, 0.6089, 0.05584, 0.5217, 0.3242, 0.2, 1.0, 0.4, 1.0, 0.4, 1.0, 0.2, 1.0, 2.98e-08, 1.0, 0.2, 1.0, 0.2, 1.0, 2.98e-08, 1.0, 0.8, 1.0, 1.0, 1.0, 1.0, 1.0, 0.8, 1.0, 0.4, 1.0, 0.6, 1.0, 0.6, 1.0, 0.4, 1.0, 0.2, 1.0, 0.4, 1.0, 0.4, 1.0, 0.2, 1.0, 2.98e-08, 1.0, 0.2, 1.0, 0.2, 1.0, 2.98e-08, 1.0, 0.6, 1.0, 0.8, 1.0, 0.8, 1.0, 0.6, 1.0, 2.98e-08, 1.0, 0.2, 1.0, 0.2, 1.0, 2.98e-08, 1.0, 0.4, 1.0, 0.6, 1.0, 0.6, 1.0, 0.4, 1.0, 0.8, 1.0, 1.0, 1.0, 1.0, 1.0, 0.8, 1.0, 0.4783, 0.3242, 0.25, 0.49, 0.02175, 0.3242, 0.1089, 0.05584, 0.3911, 0.05584, 0.4, 1.0, 0.6, 1.0, 0.6, 1.0, 0.4, 1.0, 0.8, 1.0, 1.0, 1.0, 1.0, 1.0, 0.8, 1.0, 0.2, 1.0, 0.4, 1.0, 0.4, 1.0, 0.2, 1.0, 0.6, 1.0, 0.8, 1.0, 0.8, 1.0, 0.6, 1.0, 1.0, 0.5, 1.0, 1.0, 0.8, 1.0, 0.8, 0.5, 0.8, 0.5, 0.8, 1.0, 0.6, 1.0, 0.6, 0.5, 0.6, 0.5, 0.6, 1.0, 0.4, 1.0, 0.4, 0.5, 0.6, 1.0, 0.8, 1.0, 0.8, 1.0, 0.6, 1.0, 0.4, 0.5, 0.4, 1.0, 0.2, 1.0, 0.2, 0.5, 0.2, 0.5, 0.2, 1.0, 2.98e-08, 1.0, 2.98e-08, 0.5, 0.75, 0.49, 0.9783, 0.3242, 0.8911, 0.05584, 0.6089, 0.05584, 0.5217, 0.3242, 0.2, 1.0, 0.4, 1.0, 0.4, 1.0, 0.2, 1.0, 2.98e-08, 1.0, 0.2, 1.0, 0.2, 1.0, 2.98e-08, 1.0, 0.8, 1.0, 1.0, 1.0, 1.0, 1.0, 0.8, 1.0, 0.4, 1.0, 0.6, 1.0, 0.6, 1.0, 0.4, 1.0, 0.2, 1.0, 0.4, 1.0, 0.4, 1.0, 0.2, 1.0, 2.98e-08, 1.0, 0.2, 1.0, 0.2, 1.0, 2.98e-08, 1.0, 0.6, 1.0, 0.8, 1.0, 0.8, 1.0, 0.6, 1.0, 2.98e-08, 1.0, 0.2, 1.0, 0.2, 1.0, 2.98e-08, 1.0, 0.4, 1.0, 0.6, 1.0, 0.6, 1.0, 0.4, 1.0, 0.8, 1.0, 1.0, 1.0, 1.0, 1.0, 0.8, 1.0, 0.4783, 0.3242, 0.25, 0.49, 0.02175, 0.3242, 0.1089, 0.05584, 0.3911, 0.05584, 0.4, 1.0, 0.6, 1.0, 0.6, 1.0, 0.4, 1.0, 0.8, 1.0, 1.0, 1.0, 1.0, 1.0, 0.8, 1.0, 0.2, 1.0, 0.4, 1.0, 0.4, 1.0, 0.2, 1.0, 0.6, 1.0, 0.8, 1.0, 0.8, 1.0, 0.3911, 0.05584])
me_cylinder_012.update()

# ---- objects
ob_stonepillar_001 = bpy.data.objects.new('Stonepillar.001', me_cylinder_012)

# ---- transforms, parenting, visibility, modifiers, constraints
ob_stonepillar_001.location = (0.6186, 0.5464, 1.31)
ob_stonepillar_001.rotation_euler = (0.0, -0.0, 1.571)
ob_stonepillar_001.scale = (0.4497, 0.4497, 0.4497)

# ---- collection membership
scene.collection.objects.link(ob_stonepillar_001)

# ---- scene / render settings (as saved in the file)
scene.frame_start = 0; scene.frame_end = 80; scene.frame_set(0)
scene.render.engine = 'BLENDER_EEVEE_NEXT'
scene.render.fps = 60
bpy.context.view_layer.update()

# ---- added for rendering (the .blend has no active camera and no usable light): camera, sun
cam_auto = bpy.data.cameras.new('AutoCamera')
cam_auto.lens = 50.0
cam_auto.sensor_width = 36.0
cam_auto.clip_end = 1000.0
ob_auto_camera = bpy.data.objects.new('AutoCamera', cam_auto)
scene.collection.objects.link(ob_auto_camera)
ob_auto_camera.location = (6.73427, -6.02095, 6.24476)
ob_auto_camera.rotation_euler = (1.09748, -7.21219e-08, 0.694738)
scene.camera = ob_auto_camera
light_auto_sun = bpy.data.lights.new('AutoSun', 'SUN')
light_auto_sun.energy = 3.0
light_auto_sun.angle = 0.0523599
ob_auto_sun = bpy.data.objects.new('AutoSun', light_auto_sun)
scene.collection.objects.link(ob_auto_sun)
ob_auto_sun.rotation_euler = (0.872665, 0.174533, 0.523599)
bpy.context.view_layer.update()
